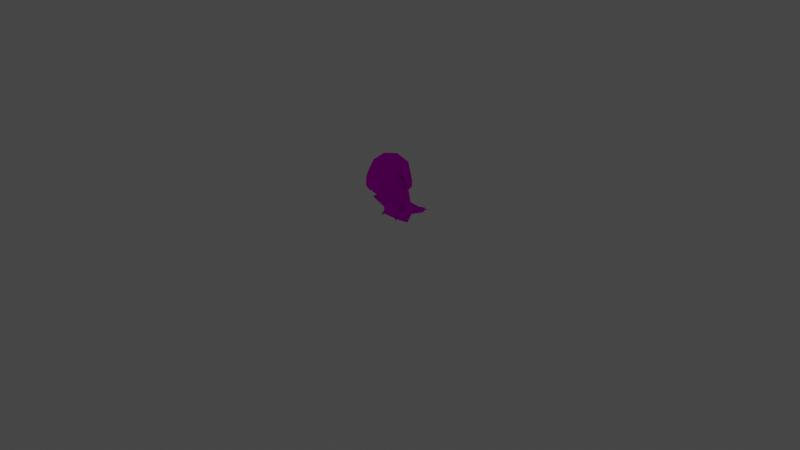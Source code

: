 # Source: rumble-trump.blend  (saved by Blender 3.6.11; exported with 4.5.12 LTS)
import bpy
from mathutils import Matrix  # noqa: F401  (used for matrix-valued properties, if any)

bpy.ops.wm.read_factory_settings(use_empty=True)
scene = bpy.context.scene
scene.name = 'Scene'

# ---- collections
col_collection = bpy.data.collections.new('Collection'); scene.collection.children.link(col_collection)

# ---- images (referenced by path relative to the original .blend; pixels are not part of the script)
import os
ASSET_DIR = os.environ.get("B2B_ASSET_DIR", "")  # directory of the original .blend (textures are referenced by path, not embedded)
HERE = os.path.dirname(os.path.abspath(__file__))  # packed textures are extracted next to this script under _unpacked/

def load_image(name, relpath, width, height, colorspace="sRGB"):
    """Load a texture the original file referenced (path relative to the .blend, or extracted next to this script)."""
    p = next((c for c in (os.path.join(HERE, relpath), os.path.join(ASSET_DIR, relpath)) if relpath and os.path.exists(c)), "")
    if p:
        img = bpy.data.images.load(p, check_existing=True)
        img.name = name
    else:  # same state as the original file: an image datablock whose file is absent (Cycles renders it pink)
        img = bpy.data.images.new(name, width, height)
        img.source = "FILE"
        img.filepath = "//" + (relpath or name)
    img.colorspace_settings.name = colorspace
    return img
img_pii_dekaguusu_body_c_png = load_image('Pii_DEKAGUUSU_body_C.png', 'Pii_DEKAGUUSU_body_C.png', 1024, 1024, 'sRGB')
img_pii_dekaguusu_eye_png = load_image('Pii_DEKAGUUSU_eye.png', 'Pii_DEKAGUUSU_eye.png', 1024, 1024, 'sRGB')

# ---- materials (node trees are filled in below, after node groups)
mat_pii_dekaguusu_body = bpy.data.materials.new('Pii_DEKAGUUSU_body')
mat_pii_dekaguusu_body.surface_render_method = 'BLENDED'
mat_pii_dekaguusu_body.blend_method = 'BLEND'
mat_pii_dekaguusu_body.use_transparency_overlap = False
mat_pii_dekaguusu_body.show_transparent_back = False
mat_pii_dekaguusu_body.use_transparent_shadow = False
mat_pii_dekaguusu_body.diffuse_color = (0.942, 0.942, 0.942, 1.0)
mat_pii_dekaguusu_body.roughness = 0.5528
mat_pii_dekaguusu_body.specular_intensity = 1.0
mat_pii_dekaguusu_body.metallic = 1.0
mat_pii_dekaguusu_eye = bpy.data.materials.new('Pii_DEKAGUUSU_eye')
mat_pii_dekaguusu_eye.surface_render_method = 'BLENDED'
mat_pii_dekaguusu_eye.blend_method = 'BLEND'
mat_pii_dekaguusu_eye.use_transparency_overlap = False
mat_pii_dekaguusu_eye.show_transparent_back = False
mat_pii_dekaguusu_eye.use_transparent_shadow = False
mat_pii_dekaguusu_eye.diffuse_color = (0.942, 0.942, 0.942, 1.0)
mat_pii_dekaguusu_eye.roughness = 0.5528
mat_pii_dekaguusu_eye.specular_intensity = 1.0
mat_pii_dekaguusu_eye.metallic = 1.0
mat_material = bpy.data.materials.new('Material')
mat_material.alpha_threshold = 0.0
mat_material.use_transparent_shadow = False
mat_material.roughness = 0.5
mat_material.line_color = (0.0, 0.0, 0.0, 1.0)

# ---- material node trees
mat_pii_dekaguusu_body.use_nodes = True; mat_pii_dekaguusu_body.node_tree.nodes.clear()
_N = mat_pii_dekaguusu_body.node_tree.nodes; _L = mat_pii_dekaguusu_body.node_tree.links
n0 = _N.new('ShaderNodeBsdfPrincipled'); n0.name = 'Principled BSDF'; n0.location = (10, 300)
n0.distribution = 'GGX'
n0.subsurface_method = 'RANDOM_WALK_SKIN'
n0.inputs[2].default_value = 0.0
n0.inputs[3].default_value = 1.45
n0.inputs[13].default_value = 0.0
n0.inputs[27].default_value = (0.0, 0.0, 0.0, 1.0)
n0.inputs[28].default_value = 1.0
n1 = _N.new('ShaderNodeTexImage'); n1.name = 'Image Texture'; n1.location = (-300, 600)
n1.image = img_pii_dekaguusu_body_c_png
n1.interpolation = 'Closest'
n1.extension = 'MIRROR'
n2 = _N.new('ShaderNodeOutputMaterial'); n2.name = 'Material Output'; n2.location = (300, 300)
_L.new(n0.outputs[0], n2.inputs[0])
_L.new(n1.outputs[0], n0.inputs[0])
n2.is_active_output = True
mat_pii_dekaguusu_eye.use_nodes = True; mat_pii_dekaguusu_eye.node_tree.nodes.clear()
_N = mat_pii_dekaguusu_eye.node_tree.nodes; _L = mat_pii_dekaguusu_eye.node_tree.links
n0 = _N.new('ShaderNodeBsdfPrincipled'); n0.name = 'Principled BSDF'; n0.location = (10, 300)
n0.distribution = 'GGX'
n0.subsurface_method = 'RANDOM_WALK_SKIN'
n0.inputs[2].default_value = 0.0
n0.inputs[3].default_value = 1.45
n0.inputs[13].default_value = 0.0
n0.inputs[27].default_value = (0.0, 0.0, 0.0, 1.0)
n0.inputs[28].default_value = 1.0
n1 = _N.new('ShaderNodeTexImage'); n1.name = 'Image Texture'; n1.location = (-300, 600)
n1.image = img_pii_dekaguusu_eye_png
n1.interpolation = 'Closest'
n1.extension = 'MIRROR'
n2 = _N.new('ShaderNodeOutputMaterial'); n2.name = 'Material Output'; n2.location = (300, 300)
_L.new(n0.outputs[0], n2.inputs[0])
_L.new(n1.outputs[0], n0.inputs[0])
n2.is_active_output = True
mat_material.use_nodes = True; mat_material.node_tree.nodes.clear()
_N = mat_material.node_tree.nodes; _L = mat_material.node_tree.links
n0 = _N.new('ShaderNodeOutputMaterial'); n0.name = 'Material Output'; n0.location = (300, 300)
n1 = _N.new('ShaderNodeBsdfPrincipled'); n1.name = 'Principled BSDF'; n1.location = (10, 300)
n1.distribution = 'GGX'
n1.subsurface_method = 'RANDOM_WALK_SKIN'
n1.inputs[3].default_value = 1.45
n1.inputs[27].default_value = (0.0, 0.0, 0.0, 1.0)
n1.inputs[28].default_value = 1.0
_L.new(n1.outputs[0], n0.inputs[0])
n0.is_active_output = True

# ---- world
world_world = bpy.data.worlds.new('World'); scene.world = world_world
world_world.use_nodes = True; world_world.node_tree.nodes.clear()
_N = world_world.node_tree.nodes; _L = world_world.node_tree.links
n0 = _N.new('ShaderNodeOutputWorld'); n0.name = 'World Output'; n0.location = (300, 300)
n1 = _N.new('ShaderNodeBackground'); n1.name = 'Background'; n1.location = (10, 300)
n1.inputs[0].default_value = (0.05088, 0.05088, 0.05088, 1.0)
_L.new(n1.outputs[0], n0.inputs[0])
n0.is_active_output = True
world_world.color = (0.05088, 0.05088, 0.05088)
world_world.use_sun_shadow = False
world_world.sun_shadow_jitter_overblur = 0.0

# ---- cameras
cam_camera = bpy.data.cameras.new('Camera')
cam_camera.clip_end = 100.0
cam_camera.ortho_scale = 7.314

# ---- lights
light_light = bpy.data.lights.new('Light', 'POINT')
light_light.transmission_factor = 0.0
light_light.energy = 1000.0
light_light.shadow_soft_size = 0.1
light_light.shadow_maximum_resolution = 0.006
light_light.use_absolute_resolution = True

# ---- meshes
me_merged_001 = bpy.data.meshes.new('merged.001')
me_merged_001.from_pydata([(0.1131, 0.3389, 0.07987), (0.1547, 0.4026, -0.03042), (0.0, 0.3453, -0.02714), (0.1812, 0.3718, 0.09128), (0.201, 0.4614, 0.1096), (0.17, 0.4939, -0.01267), (0.1501, 0.6444, 0.05772), (0.1615, 0.5891, 0.1636), (0.1322, 0.5161, 0.2676), (0.1511, 0.4005, 0.2602), (0.1812, 0.3718, 0.09128), (0.0, 0.3143, 0.07592), (0.1547, 0.4026, -0.03042), (0.0, 0.414, -0.08022), (0.0, 0.3453, -0.02714), (0.0, 0.414, -0.08022), (-0.1547, 0.4026, -0.03042), (0.0, 0.3453, -0.02714), (-0.1547, 0.4026, -0.03042), (-0.1131, 0.3389, 0.07987), (0.0, 0.3453, -0.02714), (-0.1812, 0.3718, 0.09128), (-0.201, 0.4614, 0.1096), (-0.17, 0.4939, -0.01267), (-0.1501, 0.6444, 0.05772), (-0.1615, 0.5891, 0.1636), (-0.1322, 0.5161, 0.2676), (-0.1511, 0.4005, 0.2602), (-0.1812, 0.3718, 0.09128), (0.0, 0.3143, 0.07592), (-0.1266, 0.3414, 0.201), (-0.1131, 0.3389, 0.07987), (-0.1812, 0.3718, 0.09128), (0.0, 0.3118, 0.1773), (0.0, 0.3339, 0.2688), (-0.1511, 0.4005, 0.2602), (0.0, 0.3857, 0.3249), (0.0, 0.3143, 0.07592), (0.1131, 0.3389, 0.07987), (0.0, 0.3118, 0.1773), (0.1266, 0.3414, 0.201), (0.0, 0.3339, 0.2688), (0.1812, 0.3718, 0.09128), (0.1511, 0.4005, 0.2602), (0.0, 0.3857, 0.3249), (0.0, 0.3143, 0.07592), (0.17, 0.4939, -0.01267), (0.0, 0.5121, -0.1115), (0.1547, 0.4026, -0.03042), (0.0, 0.414, -0.08022), (-0.17, 0.4939, -0.01267), (-0.1547, 0.4026, -0.03042), (0.0, 0.5121, -0.1115), (0.0, 0.414, -0.08022), (-0.1322, 0.5161, 0.2676), (-0.05819, 0.446, 0.3389), (0.1322, 0.5161, 0.2676), (0.05819, 0.446, 0.3389), (0.0, 0.4308, 0.3489), (0.09348, 0.6451, -0.03603), (0.0, 0.5121, -0.1115), (0.17, 0.4939, -0.01267), (0.1501, 0.6444, 0.05772), (0.0, 0.6426, -0.06651), (0.1065, 0.7206, 0.1014), (0.0, 0.7268, 0.02553), (0.1738, 0.6187, 0.189), (0.1615, 0.5891, 0.1636), (0.1322, 0.5161, 0.2676), (0.1294, 0.5127, 0.3244), (0.05819, 0.446, 0.3389), (0.07309, 0.4641, 0.3761), (0.1138, 0.5832, 0.3145), (0.1381, 0.674, 0.2139), (0.05612, 0.6638, 0.2683), (0.0, 0.5272, 0.3766), (0.0, 0.7352, 0.1516), (0.0, 0.7352, 0.1516), (0.0, 0.7268, 0.02553), (0.0, 0.7352, 0.1516), (0.1065, 0.7206, 0.1014), (0.0, 0.5121, -0.1115), (-0.09348, 0.6451, -0.03603), (-0.17, 0.4939, -0.01267), (-0.1501, 0.6444, 0.05772), (0.0, 0.6426, -0.06651), (-0.1065, 0.7206, 0.1014), (0.0, 0.7268, 0.02553), (-0.1738, 0.6187, 0.189), (-0.1615, 0.5891, 0.1636), (-0.1322, 0.5161, 0.2676), (-0.1294, 0.5127, 0.3244), (-0.05819, 0.446, 0.3389), (-0.07309, 0.4641, 0.3761), (-0.1381, 0.674, 0.2139), (-0.1138, 0.5832, 0.3145), (-0.05612, 0.6638, 0.2683), (0.0, 0.5272, 0.3766), (0.0, 0.7352, 0.1516), (0.0, 0.7268, 0.02553), (0.0, 0.7352, 0.1516), (0.0, 0.7352, 0.1516), (-0.1065, 0.7206, 0.1014), (-0.07309, 0.4641, 0.3761), (0.0, 0.4404, 0.3928), (-0.05819, 0.446, 0.3389), (0.0, 0.4308, 0.3489), (0.0, 0.5272, 0.3766), (-0.1138, 0.5832, 0.3145), (0.07309, 0.4641, 0.3761), (0.05819, 0.446, 0.3389), (0.0, 0.4404, 0.3928), (0.0, 0.4308, 0.3489), (0.0, 0.5272, 0.3766), (0.1138, 0.5832, 0.3145), (0.1065, 0.7206, 0.1014), (0.0, 0.7268, 0.02553), (0.0, 0.7268, 0.02553), (-0.1065, 0.7206, 0.1014), (-0.05612, 0.6638, 0.2683), (0.05612, 0.6638, 0.2683), (0.0, 0.5272, 0.3766), (0.0, 0.7352, 0.1516), (-0.0909, 0.3332, 0.1682), (-0.06124, 0.3337, 0.2202), (-0.06931, 0.2976, 0.2229), (-0.06124, 0.3337, 0.2202), (-0.03368, 0.3214, 0.1907), (-0.06931, 0.2976, 0.2229), (0.0, 0.2976, 0.2229), (-0.03368, 0.3214, 0.1907), (0.0, 0.3268, 0.2362), (0.0, 0.2976, 0.2229), (0.0, 0.3268, 0.2362), (0.03368, 0.3214, 0.1907), (0.03368, 0.3214, 0.1907), (0.06124, 0.3337, 0.2202), (0.06931, 0.2976, 0.2229), (0.06124, 0.3337, 0.2202), (0.0909, 0.3332, 0.1682), (0.06931, 0.2976, 0.2229), (0.0909, 0.3332, 0.1682), (0.03368, 0.3214, 0.1907), (0.06931, 0.2976, 0.2229), (0.03368, 0.3214, 0.1907), (-0.03368, 0.3214, 0.1907), (0.0, 0.2976, 0.2229), (-0.03368, 0.3214, 0.1907), (-0.0909, 0.3332, 0.1682), (-0.06931, 0.2976, 0.2229), (0.03648, 0.4446, 0.3099), (0.02414, 0.4388, 0.339), (0.0, 0.4501, 0.3254), (-0.02414, 0.4388, 0.339), (-0.03648, 0.4446, 0.3099), (-0.03949, 0.4208, 0.3391), (-0.05088, 0.4257, 0.3038), (-0.03601, 0.4022, 0.3102), (-0.02414, 0.4028, 0.3392), (0.0, 0.3913, 0.3257), (0.03949, 0.4208, 0.3391), (0.05088, 0.4257, 0.3038), (0.03601, 0.4022, 0.3102), (0.02414, 0.4028, 0.3392), (0.0, 0.3913, 0.3257), (0.0, 0.3913, 0.3257), (0.0, 0.4208, 0.3526), (0.1803, 0.4152, 0.1207), (0.1772, 0.5055, 0.1343), (0.2562, 0.4758, 0.1347), (0.2625, 0.5113, 0.1428), (0.2369, 0.5277, 0.1466), (0.2508, 0.5494, 0.1516), (0.2244, 0.5826, 0.1592), (0.1475, 0.5917, 0.1613), (0.1776, 0.5153, 0.09633), (0.2244, 0.5826, 0.1592), (0.1475, 0.5917, 0.1613), (0.2508, 0.5494, 0.1516), (0.2369, 0.5277, 0.1466), (0.2625, 0.5113, 0.1428), (0.2562, 0.4758, 0.1347), (0.1803, 0.4152, 0.1207), (-0.1803, 0.4152, 0.1207), (-0.2562, 0.4758, 0.1347), (-0.1772, 0.5055, 0.1343), (-0.2625, 0.5113, 0.1428), (-0.2369, 0.5277, 0.1466), (-0.2508, 0.5494, 0.1516), (-0.2244, 0.5826, 0.1592), (-0.1475, 0.5917, 0.1613), (-0.1776, 0.5153, 0.09633), (-0.1475, 0.5917, 0.1613), (-0.2244, 0.5826, 0.1592), (-0.2508, 0.5494, 0.1516), (-0.2369, 0.5277, 0.1466), (-0.2625, 0.5113, 0.1428), (-0.2562, 0.4758, 0.1347), (-0.1803, 0.4152, 0.1207), (-0.157, 0.07903, -0.002356), (-0.07849, 0.1048, -0.1406), (-0.1444, 0.1589, 0.01947), (-0.07497, 0.175, -0.08768), (-0.1252, 0.3091, 0.03298), (-0.06262, 0.3128, -0.07173), (-0.06392, 0.3591, -0.03901), (-0.157, 0.07903, -0.002356), (-0.09251, 0.06211, 0.116), (-0.07221, 0.1567, 0.1417), (-0.07703, 0.01052, -0.2819), (-0.06811, 0.04272, -0.2623), (-0.05258, 0.001408, -0.2553), (-0.06811, 0.04272, -0.2623), (-0.07417, 0.05218, -0.06965), (-0.07849, 0.1048, -0.1406), (-0.07849, 0.1048, -0.1406), (-0.157, 0.07903, -0.002356), (-0.121, 0.0, 0.0), (-0.09251, 0.06211, 0.116), (-0.121, 0.0, 0.0), (-0.07417, 0.05218, -0.06965), (-0.09251, 0.06211, 0.116), (-0.07221, 0.1567, 0.1417), (0.07221, 0.1567, 0.1417), (0.09251, 0.06211, 0.116), (-0.06262, 0.3091, 0.1309), (0.06262, 0.3091, 0.1309), (-2.262e-09, 0.3657, 0.04805), (1.987e-09, 0.03769, 0.001526), (-0.121, 0.0, 0.0), (-0.07417, 0.05218, -0.06965), (0.121, 0.0, 0.0), (0.07417, 0.05218, -0.06965), (0.07849, 0.1048, -0.1406), (0.157, 0.07903, -0.002356), (0.07417, 0.05218, -0.06965), (0.09251, 0.06211, 0.116), (0.157, 0.07903, -0.002356), (0.09251, 0.06211, 0.116), (0.1444, 0.1589, 0.01947), (0.07221, 0.1567, 0.1417), (0.07497, 0.175, -0.08768), (0.07849, 0.1048, -0.1406), (0.157, 0.07903, -0.002356), (0.06262, 0.3128, -0.07173), (0.1252, 0.3091, 0.03298), (0.06392, 0.3591, -0.03901), (0.07703, 0.01052, -0.2819), (0.06811, 0.04272, -0.2623), (0.05258, 0.001408, -0.2553), (0.06811, 0.04272, -0.2623), (0.07417, 0.05218, -0.06965), (0.07849, 0.1048, -0.1406), (0.06262, 0.3128, -0.07173), (-0.06262, 0.3128, -0.07173), (0.07497, 0.175, -0.08768), (-0.07497, 0.175, -0.08768), (0.06392, 0.3591, -0.03901), (-0.06392, 0.3591, -0.03901), (-2.262e-09, 0.3657, 0.04805), (-0.1252, 0.3091, 0.03298), (0.1252, 0.3091, 0.03298), (-0.07497, 0.175, -0.08768), (-0.07849, 0.1048, -0.1406), (0.07849, 0.1048, -0.1406), (0.07497, 0.175, -0.08768), (-0.1252, 0.3091, 0.03298), (-0.06262, 0.3091, 0.1309), (-0.2294, 0.2197, 0.1463), (0.06262, 0.3091, 0.1309), (0.1252, 0.3091, 0.03298), (0.2294, 0.2197, 0.1463), (-0.1252, 0.3091, 0.03298), (-2.262e-09, 0.3657, 0.04805), (-0.06262, 0.3091, 0.1309), (0.06262, 0.3091, 0.1309), (-2.262e-09, 0.3657, 0.04805), (0.1252, 0.3091, 0.03298), (-0.1444, 0.1589, 0.01947), (-0.2294, 0.2197, 0.1463), (-0.07221, 0.1567, 0.1417), (-0.2294, 0.2197, 0.1463), (-0.06262, 0.3091, 0.1309), (-0.07221, 0.1567, 0.1417), (-0.1444, 0.1589, 0.01947), (-0.1252, 0.3091, 0.03298), (0.07221, 0.1567, 0.1417), (0.2294, 0.2197, 0.1463), (0.1444, 0.1589, 0.01947), (0.2294, 0.2197, 0.1463), (0.1252, 0.3091, 0.03298), (0.1444, 0.1589, 0.01947), (0.07221, 0.1567, 0.1417), (0.06262, 0.3091, 0.1309), (-0.05213, 0.01161, -0.3153), (-0.01894, 0.000637, -0.3134), (-0.03916, 0.004005, -0.3602), (-0.05258, 0.001408, -0.2553), (0.05258, 0.001408, -0.2553), (0.01894, 0.000637, -0.3134), (6.37e-18, 0.002297, -0.3726), (0.05213, 0.01161, -0.3153), (0.03916, 0.004005, -0.3602), (1.987e-09, 0.03769, 0.001526), (0.07417, 0.05218, -0.06965), (-0.07417, 0.05218, -0.06965), (-0.03916, 0.004005, -0.3602), (-0.02607, 0.02187, -0.3165), (-0.05213, 0.01161, -0.3153), (-0.03916, 0.004005, -0.3602), (-0.06811, 0.04272, -0.2623), (-0.05213, 0.01161, -0.3153), (0.03916, 0.004005, -0.3602), (0.02607, 0.02187, -0.3165), (0.05213, 0.01161, -0.3153), (0.03916, 0.004005, -0.3602), (0.06811, 0.04272, -0.2623), (-0.07849, 0.1048, -0.1406), (0.07849, 0.1048, -0.1406), (0.05213, 0.01161, -0.3153), (-0.02607, 0.02187, -0.3165), (1.449e-17, 0.02428, -0.317), (6.37e-18, 0.002297, -0.3726), (1.449e-17, 0.02428, -0.317), (0.02607, 0.02187, -0.3165), (6.37e-18, 0.002297, -0.3726), (-0.06811, 0.04272, -0.2623), (1.449e-17, 0.02428, -0.317), (0.06811, 0.04272, -0.2623), (0.02607, 0.02187, -0.3165), (-0.02607, 0.02187, -0.3165), (0.06898, 0.102, -0.1986), (0.02446, 0.1048, -0.1406), (0.069, 0.1048, -0.1406), (0.069, 0.1048, -0.1406), (0.04065, 0.1749, -0.08776), (0.06898, 0.102, -0.1986), (0.06898, 0.102, -0.1986), (0.04065, 0.1749, -0.08776), (0.02446, 0.1048, -0.1406), (0.1351, 0.09427, -0.1798), (0.069, 0.1048, -0.1406), (0.09854, 0.09819, -0.1053), (0.09854, 0.09819, -0.1053), (0.07497, 0.175, -0.08768), (0.1351, 0.09427, -0.1798), (0.1351, 0.09427, -0.1798), (0.07497, 0.175, -0.08768), (0.069, 0.1048, -0.1406), (0.0, 0.1061, -0.2012), (-0.02446, 0.1048, -0.1406), (0.02446, 0.1048, -0.1406), (0.02446, 0.1048, -0.1406), (0.0, 0.1749, -0.08776), (0.0, 0.1061, -0.2012), (0.0, 0.1061, -0.2012), (0.0, 0.1749, -0.08776), (-0.02446, 0.1048, -0.1406), (-0.06898, 0.102, -0.1986), (-0.069, 0.1048, -0.1406), (-0.02446, 0.1048, -0.1406), (-0.069, 0.1048, -0.1406), (-0.06898, 0.102, -0.1986), (-0.04065, 0.1749, -0.08776), (-0.06898, 0.102, -0.1986), (-0.02446, 0.1048, -0.1406), (-0.04065, 0.1749, -0.08776), (-0.1351, 0.09427, -0.1798), (-0.09854, 0.09819, -0.1053), (-0.069, 0.1048, -0.1406), (-0.09854, 0.09819, -0.1053), (-0.1351, 0.09427, -0.1798), (-0.07497, 0.175, -0.08768), (-0.1351, 0.09427, -0.1798), (-0.069, 0.1048, -0.1406), (-0.07497, 0.175, -0.08768), (0.05845, 0.08352, 0.1084), (0.1046, 0.05739, 0.1528), (0.09006, 0.09035, 0.09377), (0.08081, 0.1148, 0.1283), (0.1046, 0.05739, 0.1528), (0.08081, 0.1148, 0.1283), (0.09006, 0.09035, 0.09377), (0.06305, 0.2261, 0.1302), (0.1003, 0.2582, 0.1725), (0.06788, 0.2262, 0.1263), (0.08334, 0.2668, 0.1519), (0.04919, 0.2707, 0.115), (0.0896, 0.2927, 0.1607), (0.05402, 0.2708, 0.1111), (0.06788, 0.2262, 0.1263), (0.1003, 0.2582, 0.1725), (0.0896, 0.2927, 0.1607), (0.04919, 0.2707, 0.115), (0.05402, 0.2708, 0.1111), (-0.05845, 0.08352, 0.1084), (-0.09006, 0.09035, 0.09377), (-0.1046, 0.05739, 0.1528), (-0.08081, 0.1148, 0.1283), (-0.1046, 0.05739, 0.1528), (-0.09006, 0.09035, 0.09377), (-0.08081, 0.1148, 0.1283), (-0.06305, 0.2261, 0.1302), (-0.06788, 0.2262, 0.1263), (-0.1003, 0.2582, 0.1725), (-0.08334, 0.2668, 0.1519), (-0.04919, 0.2707, 0.115), (-0.0896, 0.2927, 0.1607), (-0.05402, 0.2708, 0.1111), (-0.06788, 0.2262, 0.1263), (-0.1003, 0.2582, 0.1725), (-0.0896, 0.2927, 0.1607), (-0.05402, 0.2708, 0.1111), (-0.04919, 0.2707, 0.115), (-0.1322, 0.5161, 0.2676), (0.0, 0.521, 0.3248), (-0.1511, 0.4005, 0.2602), (0.0, 0.3857, 0.3249), (0.0, 0.3857, 0.3249), (0.0, 0.521, 0.3248), (0.1511, 0.4005, 0.2602), (0.1322, 0.5161, 0.2676)], [], [(2, 1, 0), (3, 0, 1), (4, 3, 1), (4, 1, 5), (5, 6, 4), (6, 7, 4), (4, 7, 8), (4, 8, 9), (10, 4, 9), (0, 11, 2), (14, 13, 12), (17, 16, 15), (20, 19, 18), (18, 19, 21), (18, 21, 22), (18, 22, 23), (23, 22, 24), (25, 24, 22), (26, 25, 22), (26, 22, 27), (28, 27, 22), (20, 29, 19), (32, 31, 30), (33, 30, 31), (33, 34, 30), (32, 30, 35), (34, 35, 30), (34, 36, 35), (31, 37, 33), (40, 39, 38), (40, 41, 39), (38, 42, 40), (43, 41, 40), (42, 43, 40), (43, 44, 41), (39, 45, 38), (48, 47, 46), (48, 49, 47), (52, 51, 50), (52, 53, 51), (56, 55, 54), (57, 55, 56), (55, 57, 58), (61, 60, 59), (59, 62, 61), (59, 60, 63), (59, 64, 62), (65, 59, 63), (66, 62, 64), (62, 66, 67), (66, 68, 67), (66, 69, 68), (69, 70, 68), (71, 70, 69), (72, 71, 69), (66, 72, 69), (66, 73, 72), (66, 64, 73), (72, 73, 74), (72, 74, 75), (73, 76, 74), (78, 77, 64), (73, 80, 79), (83, 82, 81), (83, 84, 82), (81, 82, 85), (86, 82, 84), (82, 87, 85), (86, 84, 88), (89, 88, 84), (90, 88, 89), (90, 91, 88), (92, 91, 90), (92, 93, 91), (86, 88, 94), (95, 88, 91), (95, 94, 88), (93, 95, 91), (95, 96, 94), (97, 96, 95), (96, 98, 94), (86, 100, 99), (102, 94, 101), (105, 104, 103), (106, 104, 105), (104, 107, 103), (103, 107, 108), (111, 110, 109), (110, 111, 112), (109, 113, 111), (113, 109, 114), (116, 115, 59), (118, 117, 82), (121, 120, 119), (119, 120, 122), (125, 124, 123), (128, 127, 126), (131, 130, 129), (134, 133, 132), (137, 136, 135), (140, 139, 138), (143, 142, 141), (146, 145, 144), (149, 148, 147), (152, 151, 150), (152, 153, 151), (154, 153, 152), (153, 154, 155), (155, 154, 156), (157, 155, 156), (158, 155, 157), (159, 158, 157), (150, 151, 160), (161, 150, 160), (162, 161, 160), (162, 160, 163), (164, 163, 158), (162, 163, 165), (151, 153, 166), (155, 166, 153), (155, 158, 166), (158, 163, 166), (160, 166, 163), (160, 151, 166), (169, 168, 167), (170, 168, 169), (171, 168, 170), (171, 172, 168), (168, 172, 173), (174, 168, 173), (177, 176, 175), (176, 178, 175), (179, 175, 178), (179, 180, 175), (181, 175, 180), (182, 175, 181), (185, 184, 183), (185, 186, 184), (185, 187, 186), (188, 187, 185), (188, 185, 189), (185, 190, 189), (193, 192, 191), (194, 193, 191), (191, 195, 194), (196, 195, 191), (191, 197, 196), (191, 198, 197), (201, 200, 199), (202, 200, 201), (201, 203, 202), (203, 204, 202), (203, 205, 204), (207, 201, 206), (207, 208, 201), (200, 210, 209), (212, 211, 209), (211, 213, 209), (209, 213, 214), (217, 216, 215), (216, 217, 218), (220, 219, 215), (223, 222, 221), (224, 223, 221), (223, 225, 222), (223, 226, 225), (226, 227, 225), (221, 228, 224), (228, 221, 229), (230, 228, 229), (224, 228, 231), (232, 231, 228), (234, 231, 233), (235, 233, 231), (236, 231, 234), (239, 238, 237), (239, 240, 238), (239, 242, 241), (243, 242, 239), (241, 244, 239), (244, 245, 239), (246, 245, 244), (248, 242, 247), (250, 247, 249), (249, 247, 251), (251, 247, 252), (255, 254, 253), (255, 256, 254), (254, 257, 253), (258, 257, 254), (257, 258, 259), (260, 259, 258), (257, 259, 261), (264, 263, 262), (265, 264, 262), (268, 267, 266), (271, 270, 269), (274, 273, 272), (277, 276, 275), (280, 279, 278), (283, 282, 281), (281, 285, 284), (288, 287, 286), (291, 290, 289), (289, 293, 292), (296, 295, 294), (297, 294, 295), (297, 295, 298), (295, 299, 298), (295, 300, 299), (299, 301, 298), (301, 299, 302), (298, 303, 297), (298, 304, 303), (305, 297, 303), (307, 295, 306), (307, 309, 308), (308, 310, 307), (310, 311, 297), (299, 313, 312), (315, 313, 314), (314, 313, 316), (316, 310, 317), (316, 317, 318), (316, 298, 319), (321, 295, 320), (295, 323, 322), (299, 321, 324), (325, 323, 299), (328, 327, 326), (329, 327, 328), (330, 326, 327), (333, 332, 331), (336, 335, 334), (339, 338, 337), (342, 341, 340), (345, 344, 343), (348, 347, 346), (351, 350, 349), (354, 353, 352), (357, 356, 355), (360, 359, 358), (363, 362, 361), (366, 365, 364), (369, 368, 367), (372, 371, 370), (375, 374, 373), (378, 377, 376), (379, 376, 377), (382, 381, 380), (385, 384, 383), (387, 383, 386), (387, 386, 388), (388, 386, 389), (390, 389, 386), (390, 386, 391), (391, 386, 383), (394, 393, 392), (397, 396, 395), (395, 398, 397), (401, 400, 399), (404, 403, 402), (402, 406, 405), (405, 406, 407), (405, 407, 408), (408, 409, 405), (405, 409, 410), (405, 410, 402), (413, 412, 411), (416, 415, 414), (416, 417, 415), (420, 419, 418), (420, 421, 419)])
me_merged_001.polygons.foreach_set('use_smooth', [True] * 273)
me_merged_001.polygons.foreach_set('material_index', [0, 0, 0, 0, 0, 0, 0, 0, 0, 0, 0, 0, 0, 0, 0, 0, 0, 0, 0, 0, 0, 0, 0, 0, 0, 0, 0, 0, 0, 0, 0, 0, 0, 0, 0, 0, 0, 0, 0, 0, 0, 0, 0, 0, 0, 0, 0, 0, 0, 0, 0, 0, 0, 0, 0, 0, 0, 0, 0, 0, 0, 0, 0, 0, 0, 0, 0, 0, 0, 0, 0, 0, 0, 0, 0, 0, 0, 0, 0, 0, 0, 0, 0, 0, 0, 0, 0, 0, 0, 0, 0, 0, 0, 0, 0, 0, 0, 0, 0, 0, 0, 0, 0, 0, 0, 0, 0, 0, 0, 0, 0, 0, 0, 0, 0, 0, 0, 0, 0, 0, 0, 0, 0, 0, 0, 0, 0, 0, 0, 0, 0, 0, 0, 0, 0, 0, 0, 0, 0, 0, 0, 0, 0, 0, 0, 0, 0, 0, 0, 0, 0, 0, 0, 0, 0, 0, 0, 0, 0, 0, 0, 0, 0, 0, 0, 0, 0, 0, 0, 0, 0, 0, 0, 0, 0, 0, 0, 0, 0, 0, 0, 0, 0, 0, 0, 0, 0, 0, 0, 0, 0, 0, 0, 0, 0, 0, 0, 0, 0, 0, 0, 0, 0, 0, 0, 0, 0, 0, 0, 0, 0, 0, 0, 0, 0, 0, 0, 0, 0, 0, 0, 0, 0, 0, 0, 0, 0, 0, 0, 0, 0, 0, 0, 0, 0, 0, 0, 0, 0, 0, 0, 0, 0, 0, 0, 0, 0, 0, 0, 0, 0, 0, 0, 0, 0, 0, 0, 0, 0, 0, 0, 0, 0, 0, 0, 0, 0, 0, 0, 1, 1, 1, 1])
_uv = me_merged_001.uv_layers.new(name='UV0')
_uv.uv.foreach_set('vector', [0.6971, 0.446, 0.6975, 0.4498, 0.6828, 0.4456, 0.6813, 0.4478, 0.6828, 0.4456, 0.6975, 0.4498, 0.6789, 0.4538, 0.6813, 0.4478, 0.6975, 0.4498, 0.6789, 0.4538, 0.6975, 0.4498, 0.6951, 0.4559, 0.6951, 0.4559, 0.6858, 0.466, 0.6789, 0.4538, 0.6858, 0.466, 0.6717, 0.4623, 0.6789, 0.4538, 0.6789, 0.4538, 0.6717, 0.4623, 0.6578, 0.4574, 0.6789, 0.4538, 0.6578, 0.4574, 0.6588, 0.4497, 0.6813, 0.4478, 0.6789, 0.4538, 0.6588, 0.4497, 0.6828, 0.4456, 0.6833, 0.444, 0.6971, 0.446, 0.9442, 0.5191, 0.9502, 0.523, 0.9446, 0.5224, 0.9442, 0.5191, 0.9446, 0.5224, 0.9502, 0.523, 0.6971, 0.446, 0.6828, 0.4456, 0.6975, 0.4498, 0.6975, 0.4498, 0.6828, 0.4456, 0.6813, 0.4478, 0.6975, 0.4498, 0.6813, 0.4478, 0.6789, 0.4538, 0.6975, 0.4498, 0.6789, 0.4538, 0.6951, 0.4559, 0.6951, 0.4559, 0.6789, 0.4538, 0.6858, 0.466, 0.6717, 0.4623, 0.6858, 0.466, 0.6789, 0.4538, 0.6578, 0.4574, 0.6717, 0.4623, 0.6789, 0.4538, 0.6578, 0.4574, 0.6789, 0.4538, 0.6588, 0.4497, 0.6813, 0.4478, 0.6588, 0.4497, 0.6789, 0.4538, 0.6971, 0.446, 0.6833, 0.444, 0.6828, 0.4456, 0.547, 0.02926, 0.7172, 0.01499, 0.6834, 0.1665, 1.0, 0.1367, 0.6834, 0.1665, 0.7172, 0.01499, 1.0, 0.1367, 1.0, 0.2512, 0.6834, 0.1665, 0.547, 0.02926, 0.6834, 0.1665, 0.6223, 0.2404, 1.0, 0.2512, 0.6223, 0.2404, 0.6834, 0.1665, 1.0, 0.2512, 1.0, 0.3213, 0.6223, 0.2404, 0.7172, 0.01499, 1.0, 0.01005, 1.0, 0.1367, 0.6834, 0.1665, 1.0, 0.1367, 0.7172, 0.01499, 0.6834, 0.1665, 1.0, 0.2512, 1.0, 0.1367, 0.7172, 0.01499, 0.547, 0.02926, 0.6834, 0.1665, 0.6223, 0.2404, 1.0, 0.2512, 0.6834, 0.1665, 0.547, 0.02926, 0.6223, 0.2404, 0.6834, 0.1665, 0.6223, 0.2404, 1.0, 0.3213, 1.0, 0.2512, 1.0, 0.1367, 1.0, 0.01005, 0.7172, 0.01499, 0.6132, 0.6193, 0.9975, 0.7562, 0.575, 0.7334, 0.6132, 0.6193, 0.9975, 0.6336, 0.9975, 0.7562, 0.9975, 0.7562, 0.6132, 0.6193, 0.575, 0.7334, 0.9975, 0.7562, 0.9975, 0.6336, 0.6132, 0.6193, 0.9109, 0.5288, 0.9028, 0.5248, 0.9109, 0.5288, 0.9028, 0.5248, 0.9028, 0.5248, 0.9109, 0.5288, 0.9028, 0.5248, 0.9028, 0.5248, 0.9017, 0.524, 0.9425, 0.5275, 0.9537, 0.5286, 0.9452, 0.5361, 0.9452, 0.5361, 0.9346, 0.5361, 0.9425, 0.5275, 0.9452, 0.5361, 0.9537, 0.5286, 0.9486, 0.5359, 0.9452, 0.5361, 0.9297, 0.5404, 0.9346, 0.5361, 0.9382, 0.5407, 0.9452, 0.5361, 0.9486, 0.5359, 0.9198, 0.5346, 0.9346, 0.5361, 0.9297, 0.5404, 0.9346, 0.5361, 0.9198, 0.5346, 0.9226, 0.5329, 0.9198, 0.5346, 0.9109, 0.5288, 0.9226, 0.5329, 0.9198, 0.5346, 0.9045, 0.5286, 0.9109, 0.5288, 0.9045, 0.5286, 0.9028, 0.5248, 0.9109, 0.5288, 0.8986, 0.5259, 0.9028, 0.5248, 0.9045, 0.5286, 0.9056, 0.5326, 0.8986, 0.5259, 0.9045, 0.5286, 0.9198, 0.5346, 0.9056, 0.5326, 0.9045, 0.5286, 0.9198, 0.5346, 0.917, 0.5377, 0.9056, 0.5326, 0.9198, 0.5346, 0.9297, 0.5404, 0.917, 0.5377, 0.9056, 0.5326, 0.917, 0.5377, 0.9108, 0.5371, 0.9056, 0.5326, 0.9108, 0.5371, 0.8986, 0.5294, 0.917, 0.5377, 0.924, 0.5412, 0.9108, 0.5371, 0.9382, 0.5407, 0.924, 0.5412, 0.9297, 0.5404, 0.917, 0.5377, 0.9297, 0.5404, 0.924, 0.5412, 0.9425, 0.5275, 0.9452, 0.5361, 0.9537, 0.5286, 0.9425, 0.5275, 0.9346, 0.5361, 0.9452, 0.5361, 0.9537, 0.5286, 0.9452, 0.5361, 0.9486, 0.5359, 0.9297, 0.5404, 0.9452, 0.5361, 0.9346, 0.5361, 0.9452, 0.5361, 0.9382, 0.5407, 0.9486, 0.5359, 0.9297, 0.5404, 0.9346, 0.5361, 0.9198, 0.5346, 0.9226, 0.5329, 0.9198, 0.5346, 0.9346, 0.5361, 0.9109, 0.5288, 0.9198, 0.5346, 0.9226, 0.5329, 0.9109, 0.5288, 0.9045, 0.5286, 0.9198, 0.5346, 0.9028, 0.5248, 0.9045, 0.5286, 0.9109, 0.5288, 0.9028, 0.5248, 0.8986, 0.5259, 0.9045, 0.5286, 0.9297, 0.5404, 0.9198, 0.5346, 0.917, 0.5377, 0.9056, 0.5326, 0.9198, 0.5346, 0.9045, 0.5286, 0.9056, 0.5326, 0.917, 0.5377, 0.9198, 0.5346, 0.8986, 0.5259, 0.9056, 0.5326, 0.9045, 0.5286, 0.9056, 0.5326, 0.9108, 0.5371, 0.917, 0.5377, 0.8986, 0.5294, 0.9108, 0.5371, 0.9056, 0.5326, 0.9108, 0.5371, 0.924, 0.5412, 0.917, 0.5377, 0.9297, 0.5404, 0.924, 0.5412, 0.9382, 0.5407, 0.9297, 0.5404, 0.917, 0.5377, 0.924, 0.5412, 0.8545, 0.7903, 0.9988, 0.8285, 0.8173, 0.8408, 0.9988, 0.7773, 0.9988, 0.8285, 0.8545, 0.7903, 0.9988, 0.8285, 0.9988, 0.9208, 0.8173, 0.8408, 0.8173, 0.8408, 0.9988, 0.9208, 0.7155, 0.9942, 0.9988, 0.8285, 0.8545, 0.7903, 0.8173, 0.8408, 0.8545, 0.7903, 0.9988, 0.8285, 0.9988, 0.7773, 0.8173, 0.8408, 0.9988, 0.9208, 0.9988, 0.8285, 0.9988, 0.9208, 0.8173, 0.8408, 0.7155, 0.9942, 0.9382, 0.5407, 0.9297, 0.5404, 0.9452, 0.5361, 0.9297, 0.5404, 0.9382, 0.5407, 0.9452, 0.5361, 0.8986, 0.5294, 0.9108, 0.5371, 0.9108, 0.5371, 0.9108, 0.5371, 0.9108, 0.5371, 0.924, 0.5412, 0.9133, 0.5746, 0.9145, 0.5775, 0.9099, 0.5774, 0.9133, 0.5746, 0.9188, 0.5765, 0.9145, 0.5775, 0.9241, 0.5769, 0.9188, 0.5765, 0.9241, 0.5746, 0.9294, 0.5765, 0.9241, 0.5769, 0.9241, 0.5746, 0.935, 0.5746, 0.9337, 0.5775, 0.9294, 0.5765, 0.935, 0.5746, 0.9384, 0.5774, 0.9337, 0.5775, 0.935, 0.5746, 0.9294, 0.5765, 0.9384, 0.5774, 0.9241, 0.5746, 0.9188, 0.5765, 0.9294, 0.5765, 0.9133, 0.5746, 0.9099, 0.5774, 0.9188, 0.5765, 0.877, 0.4557, 0.9125, 0.4474, 0.9306, 0.4517, 0.877, 0.4557, 0.8415, 0.4474, 0.9125, 0.4474, 0.8234, 0.4517, 0.8415, 0.4474, 0.877, 0.4557, 0.8415, 0.4474, 0.8234, 0.4517, 0.819, 0.4342, 0.819, 0.4342, 0.8234, 0.4517, 0.8022, 0.4378, 0.8241, 0.4205, 0.819, 0.4342, 0.8022, 0.4378, 0.8415, 0.421, 0.819, 0.4342, 0.8241, 0.4205, 0.877, 0.4125, 0.8415, 0.421, 0.8241, 0.4205, 0.9306, 0.4517, 0.9125, 0.4474, 0.935, 0.4342, 0.9518, 0.4378, 0.9306, 0.4517, 0.935, 0.4342, 0.9299, 0.4205, 0.9518, 0.4378, 0.935, 0.4342, 0.9299, 0.4205, 0.935, 0.4342, 0.9125, 0.421, 0.877, 0.4125, 0.9125, 0.421, 0.8415, 0.421, 0.9299, 0.4205, 0.9125, 0.421, 0.877, 0.4125, 0.9125, 0.4474, 0.8415, 0.4474, 0.877, 0.4342, 0.819, 0.4342, 0.877, 0.4342, 0.8415, 0.4474, 0.819, 0.4342, 0.8415, 0.421, 0.877, 0.4342, 0.8415, 0.421, 0.9125, 0.421, 0.877, 0.4342, 0.935, 0.4342, 0.877, 0.4342, 0.9125, 0.421, 0.935, 0.4342, 0.9125, 0.4474, 0.877, 0.4342, 0.5823, 0.8418, 0.3847, 0.8788, 0.3924, 0.7659, 0.5978, 0.8861, 0.3847, 0.8788, 0.5823, 0.8418, 0.534, 0.9066, 0.3847, 0.8788, 0.5978, 0.8861, 0.534, 0.9066, 0.5687, 0.9337, 0.3847, 0.8788, 0.3847, 0.8788, 0.5687, 0.9337, 0.5028, 0.9752, 0.3103, 0.9866, 0.3847, 0.8788, 0.5028, 0.9752, 0.5986, 0.8166, 0.5556, 0.814, 0.5817, 0.7952, 0.5556, 0.814, 0.5408, 0.8048, 0.5817, 0.7952, 0.5486, 0.7987, 0.5817, 0.7952, 0.5408, 0.8048, 0.5486, 0.7987, 0.5343, 0.7941, 0.5817, 0.7952, 0.5378, 0.7842, 0.5817, 0.7952, 0.5343, 0.7941, 0.5802, 0.7673, 0.5817, 0.7952, 0.5378, 0.7842, 0.3847, 0.8788, 0.5823, 0.8418, 0.3924, 0.7659, 0.3847, 0.8788, 0.5978, 0.8861, 0.5823, 0.8418, 0.3847, 0.8788, 0.534, 0.9066, 0.5978, 0.8861, 0.5687, 0.9337, 0.534, 0.9066, 0.3847, 0.8788, 0.5687, 0.9337, 0.3847, 0.8788, 0.5028, 0.9752, 0.3847, 0.8788, 0.3103, 0.9866, 0.5028, 0.9752, 0.5556, 0.814, 0.5986, 0.8166, 0.5817, 0.7952, 0.5408, 0.8048, 0.5556, 0.814, 0.5817, 0.7952, 0.5817, 0.7952, 0.5486, 0.7987, 0.5408, 0.8048, 0.5343, 0.7941, 0.5486, 0.7987, 0.5817, 0.7952, 0.5817, 0.7952, 0.5378, 0.7842, 0.5343, 0.7941, 0.5817, 0.7952, 0.5802, 0.7673, 0.5378, 0.7842, 0.5778, 0.4115, 0.5972, 0.4082, 0.5804, 0.4066, 0.5908, 0.4124, 0.5972, 0.4082, 0.5778, 0.4115, 0.5778, 0.4115, 0.5762, 0.4205, 0.5908, 0.4124, 0.5762, 0.4205, 0.5888, 0.4208, 0.5908, 0.4124, 0.5762, 0.4205, 0.5849, 0.4236, 0.5888, 0.4208, 0.5661, 0.4056, 0.5778, 0.4115, 0.5804, 0.4066, 0.5661, 0.4056, 0.563, 0.4113, 0.5778, 0.4115, 0.5972, 0.4082, 0.6119, 0.4044, 0.6142, 0.4025, 0.6119, 0.4044, 0.611, 0.4019, 0.6142, 0.4025, 0.611, 0.4019, 0.5886, 0.405, 0.6142, 0.4025, 0.6142, 0.4025, 0.5886, 0.405, 0.5972, 0.4082, 0.3024, 0.4851, 0.4173, 0.4851, 0.2476, 0.3796, 0.4173, 0.4851, 0.3024, 0.4851, 0.3319, 0.6408, 0.1854, 0.3849, 0.3024, 0.4851, 0.2476, 0.3796, 0.1805, 0.7616, -0.1805, 0.7617, -0.2313, 0.6408, 0.2313, 0.6408, 0.1805, 0.7616, -0.2313, 0.6408, 0.1805, 0.7616, -0.1566, 0.8647, -0.1805, 0.7617, 0.1805, 0.7616, 0.1566, 0.8646, -0.1566, 0.8647, 0.1566, 0.8646, 0.0, 0.8993, -0.1566, 0.8647, -0.2313, 0.6408, 0.0, 0.4855, 0.2313, 0.6408, 0.0, 0.4855, -0.2313, 0.6408, -0.3024, 0.4851, -0.1854, 0.3848, 0.0, 0.4855, -0.3024, 0.4851, 0.2313, 0.6408, 0.0, 0.4855, 0.3024, 0.4851, 0.1854, 0.3849, 0.3024, 0.4851, 0.0, 0.4855, 0.4173, 0.4851, 0.3024, 0.4851, 0.2476, 0.3796, 0.1854, 0.3849, 0.2476, 0.3796, 0.3024, 0.4851, 0.3319, 0.6408, 0.3024, 0.4851, 0.4173, 0.4851, 0.5778, 0.4115, 0.5661, 0.4056, 0.5804, 0.4066, 0.5778, 0.4115, 0.563, 0.4113, 0.5661, 0.4056, 0.5778, 0.4115, 0.5972, 0.4082, 0.5908, 0.4124, 0.5804, 0.4066, 0.5972, 0.4082, 0.5778, 0.4115, 0.5908, 0.4124, 0.5888, 0.4208, 0.5778, 0.4115, 0.5888, 0.4208, 0.5762, 0.4205, 0.5778, 0.4115, 0.5849, 0.4236, 0.5762, 0.4205, 0.5888, 0.4208, 0.6119, 0.4044, 0.5972, 0.4082, 0.6142, 0.4025, 0.6119, 0.4044, 0.6142, 0.4025, 0.611, 0.4019, 0.611, 0.4019, 0.6142, 0.4025, 0.5886, 0.405, 0.5886, 0.405, 0.6142, 0.4025, 0.5972, 0.4082, -0.1874, 0.008798, 0.1566, 0.1773, -0.1566, 0.1769, -0.1874, 0.008798, 0.1874, 0.008573, 0.1566, 0.1773, 0.1566, 0.1773, -0.1598, 0.2456, -0.1566, 0.1769, 0.1598, 0.246, -0.1598, 0.2456, 0.1566, 0.1773, -0.1598, 0.2456, 0.1598, 0.246, 0.0, 0.3515, 0.3131, 0.3531, 0.0, 0.3515, 0.1598, 0.246, -0.1598, 0.2456, 0.0, 0.3515, -0.3131, 0.3526, 0.5972, 0.4082, 0.5972, 0.4082, 0.5908, 0.4124, 0.5908, 0.4124, 0.5972, 0.4082, 0.5908, 0.4124, 0.3024, 0.4851, 0.3242, 0.6695, 0.3242, 0.6559, 0.3024, 0.4851, 0.3242, 0.6559, 0.3242, 0.6695, 0.5643, 0.4205, 0.5743, 0.424, 0.5762, 0.4205, 0.5762, 0.4205, 0.5743, 0.424, 0.5643, 0.4205, 0.251, 0.6674, 0.3024, 0.4851, 0.252, 0.6517, 0.251, 0.6674, 0.3242, 0.6695, 0.3024, 0.4851, 0.3024, 0.4851, 0.3242, 0.6559, 0.252, 0.6517, 0.252, 0.6517, 0.3024, 0.4851, 0.251, 0.6674, 0.252, 0.6517, 0.3242, 0.6559, 0.3024, 0.4851, 0.3024, 0.4851, 0.3242, 0.6695, 0.251, 0.6674, 0.8174, 0.593, 0.8209, 0.5889, 0.8151, 0.5891, 0.8151, 0.5839, 0.8151, 0.5891, 0.8209, 0.5889, 0.8151, 0.5839, 0.8209, 0.5889, 0.8333, 0.5839, 0.8209, 0.5889, 0.8274, 0.5889, 0.8333, 0.5839, 0.8209, 0.5889, 0.8242, 0.594, 0.8274, 0.5889, 0.8274, 0.5889, 0.8332, 0.5891, 0.8333, 0.5839, 0.8332, 0.5891, 0.8274, 0.5889, 0.8309, 0.593, 0.8333, 0.5839, 0.8242, 0.5616, 0.8151, 0.5839, 0.8333, 0.5839, 0.837, 0.5678, 0.8242, 0.5616, 0.8113, 0.5678, 0.8151, 0.5839, 0.8242, 0.5616, 0.8196, 0.5892, 0.8209, 0.5889, 0.8174, 0.593, 0.8196, 0.5892, 0.8174, 0.593, 0.8151, 0.5891, 0.8151, 0.5891, 0.8124, 0.5845, 0.8196, 0.5892, 0.8124, 0.5845, 0.8151, 0.5891, 0.8151, 0.5839, 0.8274, 0.5889, 0.8287, 0.5892, 0.8309, 0.593, 0.8309, 0.593, 0.8287, 0.5892, 0.8332, 0.5891, 0.8332, 0.5891, 0.8287, 0.5892, 0.836, 0.5845, 0.836, 0.5845, 0.8124, 0.5845, 0.8106, 0.5739, 0.836, 0.5845, 0.8106, 0.5739, 0.8378, 0.5739, 0.836, 0.5845, 0.8333, 0.5839, 0.8332, 0.5891, 0.8242, 0.5892, 0.8209, 0.5889, 0.8196, 0.5892, 0.8209, 0.5889, 0.8242, 0.5892, 0.8242, 0.594, 0.8274, 0.5889, 0.8242, 0.5892, 0.8287, 0.5892, 0.8242, 0.594, 0.8242, 0.5892, 0.8274, 0.5889, 0.1703, 0.914, 0.0, 0.9824, -0.1703, 0.914, 0.06517, 0.9818, 0.0, 0.9824, 0.1703, 0.914, -0.06517, 0.9818, -0.1703, 0.914, 0.0, 0.9824, 0.9416, 0.5895, 0.9302, 0.5895, 0.9416, 0.5969, 0.6042, 0.4649, 0.5973, 0.4513, 0.6042, 0.4578, 0.5933, 0.4578, 0.5973, 0.4513, 0.6042, 0.4649, 0.9491, 0.585, 0.9416, 0.5895, 0.9584, 0.5945, 0.6205, 0.4626, 0.6057, 0.4513, 0.6115, 0.4535, 0.6042, 0.4578, 0.6057, 0.4513, 0.6205, 0.4626, 0.9302, 0.5895, 0.9177, 0.5895, 0.924, 0.5972, 0.5873, 0.4653, 0.5873, 0.4513, 0.5933, 0.4578, 0.5813, 0.4578, 0.5873, 0.4513, 0.5873, 0.4653, 0.9177, 0.5895, 0.9064, 0.5895, 0.9064, 0.5969, 0.5773, 0.4513, 0.5703, 0.4649, 0.5703, 0.4578, 0.5773, 0.4513, 0.5813, 0.4578, 0.5703, 0.4649, 0.9064, 0.5895, 0.8989, 0.585, 0.8895, 0.5945, 0.5688, 0.4513, 0.554, 0.4626, 0.563, 0.4535, 0.5688, 0.4513, 0.5703, 0.4578, 0.554, 0.4626, 0.7005, 0.4017, 0.7042, 0.3975, 0.6925, 0.4009, 0.6982, 0.4049, 0.6925, 0.4009, 0.7042, 0.3975, 0.7005, 0.4017, 0.6982, 0.4049, 0.7042, 0.3975, 0.6949, 0.4191, 0.7032, 0.4232, 0.6936, 0.419, 0.6901, 0.4247, 0.6936, 0.419, 0.6988, 0.4243, 0.6901, 0.4247, 0.6988, 0.4243, 0.7004, 0.4276, 0.7004, 0.4276, 0.6988, 0.4243, 0.6913, 0.4248, 0.6949, 0.4191, 0.6913, 0.4248, 0.6988, 0.4243, 0.6949, 0.4191, 0.6988, 0.4243, 0.7032, 0.4232, 0.7032, 0.4232, 0.6988, 0.4243, 0.6936, 0.419, 0.6913, 0.4248, 0.6901, 0.4247, 0.7004, 0.4276, 0.6508, 0.3975, 0.6546, 0.4017, 0.6626, 0.4009, 0.6626, 0.4009, 0.6569, 0.4049, 0.6508, 0.3975, 0.6569, 0.4049, 0.6546, 0.4017, 0.6508, 0.3975, 0.6519, 0.4232, 0.6602, 0.4191, 0.6614, 0.419, 0.6614, 0.419, 0.665, 0.4247, 0.6563, 0.4243, 0.6563, 0.4243, 0.665, 0.4247, 0.6547, 0.4276, 0.6563, 0.4243, 0.6547, 0.4276, 0.6638, 0.4248, 0.6638, 0.4248, 0.6602, 0.4191, 0.6563, 0.4243, 0.6563, 0.4243, 0.6602, 0.4191, 0.6519, 0.4232, 0.6563, 0.4243, 0.6519, 0.4232, 0.6614, 0.419, 0.665, 0.4247, 0.6638, 0.4248, 0.6547, 0.4276, 0.9109, 0.809, 0.08906, 0.9596, 0.8095, 0.9535, 0.9109, 0.809, 0.08906, 0.7904, 0.08906, 0.9596, 0.9109, 0.809, 0.08906, 0.9596, 0.08906, 0.7904, 0.9109, 0.809, 0.8095, 0.9535, 0.08906, 0.9596])
me_merged_001.materials.append(mat_pii_dekaguusu_body)
me_merged_001.materials.append(mat_pii_dekaguusu_eye)
me_merged_001.update()
me_merged_001.normals_split_custom_set([tuple(v) for v in zip(*[iter([6.087e-06, -0.8349, -0.5504, 0.6041, -0.4264, -0.6732, 0.32, -0.9256, -0.2021, 0.8508, -0.5219, -0.06117, 0.32, -0.9256, -0.2021, 0.6041, -0.4264, -0.6732, 0.9974, 0.03753, 0.06164, 0.8508, -0.5219, -0.06117, 0.6041, -0.4264, -0.6732, 0.9974, 0.03753, 0.06164, 0.6041, -0.4264, -0.6732, 0.7941, 0.1324, -0.5932, 0.7941, 0.1324, -0.5932, 0.8775, 0.4071, -0.2536, 0.9974, 0.03753, 0.06164, 0.8775, 0.4071, -0.2536, 0.9871, 0.09653, 0.1274, 0.9974, 0.03753, 0.06164, 0.9974, 0.03753, 0.06164, 0.9871, 0.09653, 0.1274, 0.7569, 0.08384, 0.6482, 0.9974, 0.03753, 0.06164, 0.7569, 0.08384, 0.6482, 0.7239, -0.2188, 0.6543, 0.8508, -0.5219, -0.06119, 0.9974, 0.03753, 0.06164, 0.7239, -0.2188, 0.6543, 0.32, -0.9256, -0.2021, -1.016e-05, -0.9868, -0.1617, 6.087e-06, -0.8349, -0.5504, 1.524e-05, -0.8349, -0.5504, -1.563e-05, -0.4306, -0.9025, 0.6041, -0.4265, -0.6732, -4.902e-06, -0.8349, -0.5504, -0.6041, -0.4265, -0.6732, 1.22e-05, -0.4306, -0.9025, -1.435e-05, -0.8349, -0.5504, -0.32, -0.9256, -0.2021, -0.6041, -0.4264, -0.6732, -0.6041, -0.4264, -0.6732, -0.32, -0.9256, -0.2021, -0.8508, -0.5219, -0.06117, -0.6041, -0.4264, -0.6732, -0.8508, -0.5219, -0.06117, -0.9974, 0.03753, 0.06164, -0.6041, -0.4264, -0.6732, -0.9974, 0.03753, 0.06164, -0.7941, 0.1324, -0.5932, -0.7941, 0.1324, -0.5932, -0.9974, 0.03753, 0.06164, -0.8775, 0.4071, -0.2536, -0.9871, 0.09653, 0.1274, -0.8775, 0.4071, -0.2536, -0.9974, 0.03753, 0.06164, -0.7569, 0.08385, 0.6482, -0.9871, 0.09653, 0.1274, -0.9974, 0.03753, 0.06164, -0.7569, 0.08385, 0.6482, -0.9974, 0.03753, 0.06164, -0.7239, -0.2187, 0.6543, -0.8508, -0.5219, -0.0612, -0.7239, -0.2187, 0.6543, -0.9974, 0.03753, 0.06164, -1.435e-05, -0.8349, -0.5504, 6.659e-06, -0.9868, -0.1617, -0.32, -0.9256, -0.2021, -0.8508, -0.5219, -0.06119, -0.32, -0.9256, -0.2021, -0.4578, -0.8503, 0.2597, -1.462e-05, -0.9961, 0.08839, -0.4578, -0.8503, 0.2597, -0.32, -0.9256, -0.2021, -1.462e-05, -0.9961, 0.08839, 2.086e-05, -0.8568, 0.5156, -0.4578, -0.8503, 0.2597, -0.8508, -0.5219, -0.06119, -0.4578, -0.8503, 0.2597, -0.7239, -0.2188, 0.6543, 2.086e-05, -0.8568, 0.5156, -0.7239, -0.2188, 0.6543, -0.4578, -0.8503, 0.2597, 2.086e-05, -0.8568, 0.5156, -1.711e-05, -0.2681, 0.9634, -0.7239, -0.2188, 0.6543, -0.32, -0.9256, -0.2021, 1.207e-06, -0.9868, -0.1617, -1.462e-05, -0.9961, 0.08839, 0.4578, -0.8503, 0.2597, 1.468e-05, -0.9961, 0.08838, 0.32, -0.9256, -0.2021, 0.4578, -0.8503, 0.2597, -2.086e-05, -0.8568, 0.5156, 1.468e-05, -0.9961, 0.08838, 0.32, -0.9256, -0.2021, 0.8508, -0.5219, -0.06121, 0.4578, -0.8503, 0.2597, 0.7239, -0.2188, 0.6543, -2.086e-05, -0.8568, 0.5156, 0.4578, -0.8503, 0.2597, 0.8508, -0.5219, -0.06121, 0.7239, -0.2188, 0.6543, 0.4578, -0.8503, 0.2597, 0.7239, -0.2188, 0.6543, 2.205e-05, -0.2681, 0.9634, -2.086e-05, -0.8568, 0.5156, 1.468e-05, -0.9961, 0.08838, 2.597e-06, -0.9868, -0.1617, 0.32, -0.9256, -0.2021, 0.6041, -0.4264, -0.6732, -4.575e-06, 0.04263, -0.9991, 0.7941, 0.1324, -0.5932, 0.6041, -0.4264, -0.6732, 1.457e-05, -0.4306, -0.9025, -4.575e-06, 0.04263, -0.9991, 2.444e-06, 0.04263, -0.9991, -0.6041, -0.4265, -0.6732, -0.7941, 0.1324, -0.5932, 2.444e-06, 0.04263, -0.9991, -1.162e-05, -0.4306, -0.9025, -0.6041, -0.4265, -0.6732, 0.569, -0.7155, -0.4055, -0.1165, -0.8019, -0.5861, -0.4818, -0.7376, -0.4731, 0.2007, -0.8502, -0.4867, -0.1165, -0.8019, -0.5861, 0.569, -0.7155, -0.4055, -0.1165, -0.8019, -0.5861, 0.2007, -0.8502, -0.4867, 4.762e-05, -0.9754, -0.2203, 0.7941, 0.1324, -0.5932, 1.538e-05, 0.04267, -0.9991, 0.5389, 0.4316, -0.7234, 0.5389, 0.4316, -0.7234, 0.8775, 0.4071, -0.2536, 0.7941, 0.1324, -0.5932, 0.5389, 0.4316, -0.7234, 1.538e-05, 0.04267, -0.9991, 5.528e-06, 0.5115, -0.8593, 0.5389, 0.4316, -0.7234, 0.4877, 0.8684, -0.08964, 0.8775, 0.4071, -0.2536, 4.188e-05, 0.9065, -0.4222, 0.5389, 0.4316, -0.7234, 5.528e-06, 0.5115, -0.8593, 0.9612, 0.2361, 0.1427, 0.8775, 0.4071, -0.2536, 0.4877, 0.8684, -0.08964, 0.8775, 0.4071, -0.2536, 0.9612, 0.2361, 0.1427, 0.9872, 0.09649, 0.1273, 0.9612, 0.2361, 0.1427, 0.569, -0.7154, -0.4055, 0.9872, 0.09649, 0.1273, 0.9612, 0.2361, 0.1427, 0.8641, -0.1616, 0.4766, 0.569, -0.7154, -0.4055, 0.8641, -0.1616, 0.4766, 0.2006, -0.8502, -0.4867, 0.569, -0.7154, -0.4055, 0.4751, -0.03059, 0.8794, 0.2006, -0.8502, -0.4867, 0.8641, -0.1616, 0.4766, 0.4855, 0.4654, 0.7401, 0.4751, -0.03059, 0.8794, 0.8641, -0.1616, 0.4766, 0.9612, 0.2361, 0.1427, 0.4855, 0.4654, 0.7401, 0.8641, -0.1616, 0.4766, 0.9612, 0.2361, 0.1427, 0.5566, 0.7302, 0.3962, 0.4855, 0.4654, 0.7401, 0.9612, 0.2361, 0.1427, 0.4877, 0.8684, -0.08964, 0.5566, 0.7302, 0.3962, 0.4855, 0.4654, 0.7401, 0.5566, 0.7302, 0.3962, 0.1292, 0.7401, 0.6599, 0.4855, 0.4654, 0.7401, 0.1292, 0.7401, 0.6599, -1.523e-05, 0.4461, 0.895, 0.5566, 0.7302, 0.3962, -2.161e-06, 0.9695, 0.2451, 0.1292, 0.7401, 0.6599, -6.966e-06, 0.9065, -0.4222, -1.299e-05, 0.9695, 0.2451, 0.4877, 0.8684, -0.08961, 0.5566, 0.7302, 0.3962, 0.4877, 0.8684, -0.08962, -9.583e-06, 0.9695, 0.2451, -0.7941, 0.1324, -0.5932, -0.5388, 0.4316, -0.7235, -2.247e-05, 0.04265, -0.9991, -0.7941, 0.1324, -0.5932, -0.8775, 0.4071, -0.2536, -0.5388, 0.4316, -0.7235, -2.247e-05, 0.04265, -0.9991, -0.5388, 0.4316, -0.7235, -6.005e-06, 0.5115, -0.8593, -0.4877, 0.8684, -0.08962, -0.5388, 0.4316, -0.7235, -0.8775, 0.4071, -0.2536, -0.5388, 0.4316, -0.7235, -2.876e-05, 0.9065, -0.4222, -6.005e-06, 0.5115, -0.8593, -0.4877, 0.8684, -0.08962, -0.8775, 0.4071, -0.2536, -0.9612, 0.2361, 0.1427, -0.9872, 0.09648, 0.1273, -0.9612, 0.2361, 0.1427, -0.8775, 0.4071, -0.2536, -0.4818, -0.7376, -0.4731, -0.9612, 0.2361, 0.1427, -0.9872, 0.09648, 0.1273, -0.4818, -0.7376, -0.4731, -0.8641, -0.1616, 0.4766, -0.9612, 0.2361, 0.1427, -0.1165, -0.8018, -0.5861, -0.8641, -0.1616, 0.4766, -0.4818, -0.7376, -0.4731, -0.1165, -0.8018, -0.5861, -0.4751, -0.03059, 0.8794, -0.8641, -0.1616, 0.4766, -0.4877, 0.8684, -0.08962, -0.9612, 0.2361, 0.1427, -0.5566, 0.7302, 0.3962, -0.4855, 0.4654, 0.7401, -0.9612, 0.2361, 0.1427, -0.8641, -0.1616, 0.4766, -0.4855, 0.4654, 0.7401, -0.5566, 0.7302, 0.3962, -0.9612, 0.2361, 0.1427, -0.4751, -0.03059, 0.8794, -0.4855, 0.4654, 0.7401, -0.8641, -0.1616, 0.4766, -0.4855, 0.4654, 0.7401, -0.1292, 0.7401, 0.6599, -0.5566, 0.7302, 0.3962, 2e-05, 0.4461, 0.895, -0.1292, 0.7401, 0.6599, -0.4855, 0.4654, 0.7401, -0.1292, 0.7401, 0.6599, -4.493e-06, 0.9695, 0.2451, -0.5566, 0.7302, 0.3962, -0.4877, 0.8684, -0.08962, 1.207e-06, 0.9695, 0.2451, 3.189e-06, 0.9065, -0.4222, -0.4877, 0.8684, -0.08961, -0.5566, 0.7302, 0.3962, 7.123e-06, 0.9695, 0.2451, -0.1165, -0.8018, -0.5861, -4.235e-05, -0.2658, 0.964, -0.4751, -0.03063, 0.8794, -2.29e-05, -0.9754, -0.2203, -4.235e-05, -0.2658, 0.964, -0.1165, -0.8018, -0.5861, -4.235e-05, -0.2658, 0.964, 2.037e-05, 0.4461, 0.895, -0.4751, -0.03063, 0.8794, -0.4751, -0.03063, 0.8794, 2.037e-05, 0.4461, 0.895, -0.4855, 0.4654, 0.7401, 4.98e-05, -0.2658, 0.964, 0.2006, -0.8502, -0.4867, 0.4751, -0.03062, 0.8794, 0.2006, -0.8502, -0.4867, 4.98e-05, -0.2658, 0.964, 6.065e-06, -0.9754, -0.2203, 0.4751, -0.03062, 0.8794, -2.396e-05, 0.4461, 0.895, 4.98e-05, -0.2658, 0.964, -2.396e-05, 0.4461, 0.895, 0.4751, -0.03062, 0.8794, 0.4855, 0.4654, 0.7401, -1.264e-05, 0.9065, -0.4222, 0.4877, 0.8684, -0.08962, 0.5388, 0.4316, -0.7235, -0.4877, 0.8684, -0.08962, 8.881e-06, 0.9065, -0.4222, -0.5389, 0.4316, -0.7235, 2.062e-05, 0.4461, 0.895, 0.1292, 0.7401, 0.6599, -0.1292, 0.7401, 0.6599, -0.1292, 0.7401, 0.6599, 0.1292, 0.7401, 0.6599, -3.151e-05, 0.9695, 0.2451, -0.4179, 0.1602, 0.8942, -0.3492, 0.1472, 0.9254, -0.8471, 0.2253, 0.4814, -0.4179, 0.1601, 0.8943, 0.7047, -0.1051, 0.7017, -0.3492, 0.1472, 0.9254, -1.593e-05, -0.4138, 0.9104, -0.7582, -0.2698, 0.5935, -1.594e-05, -0.4138, 0.9104, 0.7582, -0.2698, 0.5935, 1.642e-05, -0.4138, 0.9104, 1.641e-05, -0.4138, 0.9104, 0.4179, 0.1602, 0.8943, 0.3492, 0.1473, 0.9254, -0.7047, -0.1051, 0.7017, 0.4179, 0.1602, 0.8942, 0.8471, 0.2253, 0.4814, 0.3492, 0.1472, 0.9254, -0.04752, -0.8285, -0.558, -0.04752, -0.8285, -0.558, -0.04752, -0.8285, -0.558, 0.0, -0.805, -0.5932, 0.0, -0.805, -0.5932, 0.0, -0.805, -0.5932, 0.04752, -0.8285, -0.558, 0.04752, -0.8285, -0.558, 0.04752, -0.8285, -0.558, -3.602e-07, 0.8776, 0.4794, 0.3296, 0.6807, 0.6542, 0.629, 0.6928, 0.3526, -3.602e-07, 0.8776, 0.4794, -0.3296, 0.6807, 0.6542, 0.3296, 0.6807, 0.6542, -0.629, 0.6928, 0.3526, -0.3296, 0.6807, 0.6542, -3.602e-07, 0.8776, 0.4794, -0.3296, 0.6807, 0.6542, -0.629, 0.6928, 0.3526, -0.7692, -0.02852, 0.6384, -0.7692, -0.02852, 0.6384, -0.629, 0.6928, 0.3526, -0.9497, 0.03496, 0.3112, -0.7006, -0.6772, 0.2249, -0.7692, -0.02852, 0.6384, -0.9497, 0.03496, 0.3112, -0.3586, -0.7031, 0.614, -0.7692, -0.02852, 0.6384, -0.7006, -0.6772, 0.2249, 1.715e-05, -0.9019, 0.4319, -0.3586, -0.7031, 0.614, -0.7006, -0.6772, 0.2249, 0.629, 0.6928, 0.3526, 0.3296, 0.6807, 0.6542, 0.7692, -0.02852, 0.6384, 0.9497, 0.03497, 0.3112, 0.629, 0.6928, 0.3526, 0.7692, -0.02852, 0.6384, 0.7006, -0.6772, 0.2249, 0.9497, 0.03497, 0.3112, 0.7692, -0.02852, 0.6384, 0.7006, -0.6772, 0.2249, 0.7692, -0.02852, 0.6384, 0.3586, -0.7031, 0.614, 2.2e-05, -0.902, 0.4318, 0.3586, -0.7031, 0.614, -0.3586, -0.7031, 0.614, 0.7006, -0.6772, 0.2249, 0.3586, -0.7031, 0.614, -2.686e-05, -0.9019, 0.4318, 0.3296, 0.6807, 0.6542, -0.3296, 0.6807, 0.6542, 1.237e-08, 0.00537, 1.0, -0.7692, -0.02852, 0.6384, 1.237e-08, 0.00537, 1.0, -0.3296, 0.6807, 0.6542, -0.7692, -0.02852, 0.6384, -0.3586, -0.7031, 0.614, 1.237e-08, 0.00537, 1.0, -0.3586, -0.7031, 0.614, 0.3586, -0.7031, 0.614, 1.237e-08, 0.00537, 1.0, 0.7692, -0.02852, 0.6384, 1.237e-08, 0.00537, 1.0, 0.3586, -0.7031, 0.614, 0.7692, -0.02852, 0.6384, 0.3296, 0.6807, 0.6542, 1.237e-08, 0.00537, 1.0, 0.784, -0.5719, -0.2412, -0.04783, -0.2198, 0.9744, 0.6274, -0.7134, -0.3121, 0.9743, 0.2145, -0.06894, -0.04783, -0.2198, 0.9744, 0.784, -0.5719, -0.2412, 0.9615, 0.2022, 0.1861, -0.04783, -0.2198, 0.9744, 0.9743, 0.2145, -0.06894, 0.9615, 0.2022, 0.1861, 0.9115, 0.4096, 0.03715, -0.04783, -0.2198, 0.9744, -0.04783, -0.2198, 0.9744, 0.9115, 0.4096, 0.03715, 0.3905, 0.9078, 0.153, 0.1201, 0.9768, 0.1771, -0.04783, -0.2198, 0.9744, 0.3905, 0.9078, 0.153, 0.1202, 0.9768, 0.177, 0.3905, 0.9078, 0.1531, 0.304, 0.1965, -0.9322, 0.3905, 0.9078, 0.1531, 0.9115, 0.4095, 0.03712, 0.304, 0.1965, -0.9322, 0.9615, 0.2022, 0.1861, 0.304, 0.1965, -0.9322, 0.9115, 0.4095, 0.03712, 0.9615, 0.2022, 0.1861, 0.9743, 0.2144, -0.06895, 0.304, 0.1965, -0.9322, 0.7841, -0.5719, -0.2412, 0.304, 0.1965, -0.9322, 0.9743, 0.2144, -0.06895, 0.6273, -0.7135, -0.3121, 0.304, 0.1965, -0.9322, 0.7841, -0.5719, -0.2412, 0.04783, -0.2198, 0.9744, -0.7841, -0.5719, -0.2412, -0.6274, -0.7134, -0.3121, 0.04783, -0.2198, 0.9744, -0.9743, 0.2145, -0.06895, -0.7841, -0.5719, -0.2412, 0.04783, -0.2198, 0.9744, -0.9615, 0.2021, 0.1861, -0.9743, 0.2145, -0.06895, -0.9115, 0.4095, 0.03714, -0.9615, 0.2021, 0.1861, 0.04783, -0.2198, 0.9744, -0.9115, 0.4095, 0.03714, 0.04783, -0.2198, 0.9744, -0.3905, 0.9078, 0.1531, 0.04783, -0.2198, 0.9744, -0.1201, 0.9768, 0.1771, -0.3905, 0.9078, 0.1531, -0.3905, 0.9078, 0.1531, -0.1202, 0.9768, 0.177, -0.304, 0.1965, -0.9322, -0.9115, 0.4096, 0.03713, -0.3905, 0.9078, 0.1531, -0.304, 0.1965, -0.9322, -0.304, 0.1965, -0.9322, -0.9615, 0.2021, 0.1861, -0.9115, 0.4096, 0.03713, -0.9743, 0.2144, -0.06895, -0.9615, 0.2021, 0.1861, -0.304, 0.1965, -0.9322, -0.304, 0.1965, -0.9322, -0.784, -0.5719, -0.2412, -0.9743, 0.2144, -0.06895, -0.304, 0.1965, -0.9322, -0.6273, -0.7135, -0.3121, -0.784, -0.5719, -0.2412, -0.9495, -0.03917, -0.3112, -0.5021, 0.5798, -0.6416, -0.9852, -0.1227, -0.1201, -0.5033, 0.3474, -0.7912, -0.5021, 0.5798, -0.6416, -0.9495, -0.03917, -0.3112, -0.9495, -0.03917, -0.3112, -0.8175, 0.4992, -0.2871, -0.5033, 0.3474, -0.7912, -0.8175, 0.4992, -0.2871, -0.5782, 0.2206, -0.7855, -0.5033, 0.3474, -0.7912, -0.8175, 0.4992, -0.2871, -0.3813, 0.8816, -0.2781, -0.5782, 0.2206, -0.7855, -0.2593, -0.5432, 0.7986, -0.9495, -0.03916, -0.3112, -0.9851, -0.1227, -0.1201, -0.2593, -0.5432, 0.7986, -0.1547, -0.2271, 0.9615, -0.9495, -0.03916, -0.3112, -0.5021, 0.5798, -0.6416, -0.2126, 0.8585, -0.4666, -0.9109, -0.4086, -0.05712, -0.2127, 0.8585, -0.4666, -0.1691, -0.9789, 0.1149, -0.911, -0.4084, -0.05728, -0.1691, -0.9789, 0.1149, -0.3688, -0.9252, -0.08901, -0.911, -0.4084, -0.05728, -0.911, -0.4084, -0.05728, -0.3688, -0.9252, -0.08901, -0.5021, 0.5798, -0.6416, -0.3996, -0.9165, 0.0174, -0.9851, -0.1227, -0.1201, -0.5021, 0.5798, -0.6417, -0.9851, -0.1227, -0.1201, -0.3996, -0.9165, 0.0174, -0.2593, -0.5431, 0.7986, -0.3687, -0.9253, -0.08908, -0.3996, -0.9165, 0.01747, -0.5022, 0.5797, -0.6417, 0.1568, -0.2311, 0.9602, -0.1547, -0.227, 0.9615, -0.2593, -0.5431, 0.7986, 0.2593, -0.5431, 0.7986, 0.1568, -0.2311, 0.9602, -0.2593, -0.5431, 0.7986, 0.1568, -0.2311, 0.9602, -0.1704, 0.5298, 0.8308, -0.1547, -0.227, 0.9615, 0.1568, -0.2311, 0.9602, 0.1742, 0.5397, 0.8236, -0.1704, 0.5298, 0.8308, 0.1742, 0.5397, 0.8236, 3.052e-05, 0.9615, 0.2747, -0.1704, 0.5298, 0.8308, -0.2593, -0.5431, 0.7986, 4.955e-06, -0.9861, 0.1663, 0.2593, -0.5431, 0.7986, 4.955e-06, -0.9861, 0.1663, -0.2593, -0.5431, 0.7986, -0.3996, -0.9165, 0.01742, -0.3687, -0.9253, -0.08912, 4.955e-06, -0.9861, 0.1663, -0.3996, -0.9165, 0.01742, 0.2593, -0.5431, 0.7986, 4.955e-06, -0.9861, 0.1663, 0.3996, -0.9165, 0.01744, 0.3687, -0.9253, -0.08912, 0.3996, -0.9165, 0.01744, 4.955e-06, -0.9861, 0.1663, 0.9851, -0.1227, -0.1201, 0.3996, -0.9165, 0.01744, 0.4926, 0.5896, -0.64, 0.3687, -0.9253, -0.08909, 0.4926, 0.5896, -0.64, 0.3996, -0.9165, 0.01744, 0.2593, -0.5431, 0.7986, 0.3996, -0.9165, 0.01744, 0.9851, -0.1227, -0.1201, 0.9495, -0.03913, -0.3112, 0.2593, -0.5432, 0.7986, 0.9852, -0.1227, -0.1201, 0.9495, -0.03913, -0.3112, 0.1568, -0.2311, 0.9602, 0.2593, -0.5432, 0.7986, 0.9495, -0.03919, -0.3112, 0.4926, 0.5896, -0.6401, 0.5107, 0.3505, -0.785, 0.9852, -0.1227, -0.1201, 0.4926, 0.5896, -0.6401, 0.9495, -0.03919, -0.3112, 0.5107, 0.3505, -0.785, 0.5941, 0.2218, -0.7732, 0.9495, -0.03919, -0.3112, 0.5941, 0.2218, -0.7732, 0.8175, 0.4992, -0.2871, 0.9495, -0.03919, -0.3112, 0.3826, 0.8819, -0.2754, 0.8175, 0.4992, -0.2871, 0.5941, 0.2218, -0.7732, 0.2007, 0.8615, -0.4665, 0.4926, 0.5896, -0.6401, 0.9109, -0.4086, -0.05711, 0.2007, 0.8615, -0.4664, 0.911, -0.4084, -0.0573, 0.1691, -0.9789, 0.1149, 0.1691, -0.9789, 0.1149, 0.911, -0.4084, -0.0573, 0.3688, -0.9252, -0.08903, 0.3688, -0.9252, -0.08903, 0.911, -0.4084, -0.0573, 0.4925, 0.5896, -0.6401, 0.5108, 0.3505, -0.785, -0.5782, 0.2206, -0.7855, 0.5941, 0.2218, -0.7732, 0.5108, 0.3505, -0.785, -0.5032, 0.3474, -0.7912, -0.5782, 0.2206, -0.7855, -0.5782, 0.2206, -0.7855, 0.3825, 0.8819, -0.2754, 0.5941, 0.2218, -0.7732, -0.3813, 0.8816, -0.2781, 0.3825, 0.8819, -0.2754, -0.5782, 0.2206, -0.7855, 0.3825, 0.8819, -0.2754, -0.3813, 0.8816, -0.2781, 1.042e-05, 0.9615, 0.2747, -0.8175, 0.4992, -0.2871, 1.042e-05, 0.9615, 0.2747, -0.3813, 0.8816, -0.2781, 0.3825, 0.8819, -0.2754, 1.042e-05, 0.9615, 0.2747, 0.8175, 0.4992, -0.2871, 0.4926, 0.5896, -0.6401, -0.5021, 0.5798, -0.6417, -0.5032, 0.3474, -0.7912, 0.5107, 0.3505, -0.7851, 0.4926, 0.5896, -0.6401, -0.5032, 0.3474, -0.7912, -0.8673, -0.04255, 0.496, -0.1705, 0.5298, 0.8308, -0.8176, 0.4991, -0.2871, 0.8673, -0.04255, 0.496, 0.8176, 0.4991, -0.2871, 0.1742, 0.5397, 0.8236, -0.1704, 0.5298, 0.8308, -1.855e-05, 0.9615, 0.2747, -0.8176, 0.4992, -0.2871, 0.8175, 0.4992, -0.2871, 1.815e-05, 0.9615, 0.2747, 0.1741, 0.5398, 0.8236, -0.1547, -0.2271, 0.9615, -0.8672, -0.04256, 0.4961, -0.9496, -0.03916, -0.3111, -0.1547, -0.227, 0.9615, -0.1704, 0.5298, 0.8308, -0.8673, -0.04256, 0.496, -0.8673, -0.04246, 0.496, -0.8176, 0.4992, -0.2871, -0.9495, -0.03918, -0.3112, 0.9496, -0.03917, -0.3111, 0.8672, -0.04256, 0.4961, 0.1567, -0.2311, 0.9602, 0.9495, -0.03916, -0.3112, 0.8175, 0.4992, -0.2871, 0.8673, -0.04248, 0.496, 0.8673, -0.04253, 0.496, 0.1742, 0.5397, 0.8236, 0.1568, -0.2311, 0.9602, -0.4268, -0.6313, -0.6476, -0.07842, -0.9941, -0.07489, -0.8464, -0.3067, -0.4354, -0.1691, -0.9789, 0.1149, -0.8464, -0.3067, -0.4354, -0.07842, -0.9941, -0.07489, -0.1691, -0.9789, 0.1149, -0.07842, -0.9941, -0.07489, 0.1691, -0.9789, 0.1149, -0.07842, -0.9941, -0.07489, 0.07842, -0.9941, -0.0749, 0.1691, -0.9789, 0.1149, -0.07842, -0.9941, -0.07489, 7.945e-05, -0.5795, -0.8149, 0.07842, -0.9941, -0.0749, 0.07842, -0.9941, -0.0749, 0.8464, -0.3067, -0.4354, 0.1691, -0.9789, 0.1149, 0.8464, -0.3067, -0.4354, 0.07842, -0.9941, -0.0749, 0.4268, -0.6313, -0.6475, 0.1691, -0.9789, 0.1149, 1.471e-07, -0.9861, 0.1664, -0.1691, -0.9789, 0.1149, 0.1691, -0.9789, 0.1149, 0.3687, -0.9253, -0.0891, 1.471e-07, -0.9861, 0.1664, -0.3687, -0.9253, -0.0891, -0.1691, -0.9789, 0.1149, 1.471e-07, -0.9861, 0.1664, -0.01385, 0.8266, -0.5626, -0.07839, -0.9941, -0.07495, -0.4268, -0.6313, -0.6475, -0.01384, 0.8266, -0.5626, -0.4268, -0.6313, -0.6475, -0.8464, -0.3067, -0.4353, -0.8464, -0.3067, -0.4353, -0.2127, 0.8585, -0.4666, -0.01384, 0.8266, -0.5626, -0.2127, 0.8585, -0.4666, -0.8464, -0.3068, -0.4354, -0.1691, -0.9789, 0.1149, 0.07841, -0.9941, -0.07499, 0.01386, 0.8266, -0.5626, 0.4268, -0.6313, -0.6476, 0.4268, -0.6313, -0.6475, 0.01385, 0.8266, -0.5626, 0.8463, -0.3068, -0.4355, 0.8463, -0.3068, -0.4355, 0.01385, 0.8266, -0.5626, 0.2007, 0.8615, -0.4665, 0.2007, 0.8615, -0.4665, -0.2127, 0.8585, -0.4666, -0.5021, 0.5798, -0.6416, 0.2007, 0.8615, -0.4665, -0.5021, 0.5798, -0.6416, 0.4926, 0.5896, -0.6401, 0.2007, 0.8614, -0.4665, 0.1691, -0.9789, 0.1149, 0.8464, -0.3067, -0.4354, 0.0001038, 0.9235, -0.3837, -0.0784, -0.9941, -0.0749, -0.01392, 0.8266, -0.5627, -0.07845, -0.9941, -0.07499, -8.941e-06, 0.9234, -0.3837, 1.177e-05, -0.5795, -0.8149, 0.0784, -0.9941, -0.0749, -6.185e-05, 0.9235, -0.3837, 0.01392, 0.8266, -0.5627, -9.12e-06, -0.5795, -0.8149, 9.017e-06, 0.9235, -0.3837, 0.07846, -0.9941, -0.07496, 0.2007, 0.8615, -0.4665, 8.969e-07, 0.9235, -0.3837, -0.2127, 0.8585, -0.4666, 0.01388, 0.8266, -0.5626, 8.969e-07, 0.9235, -0.3837, 0.2007, 0.8615, -0.4665, -0.01388, 0.8266, -0.5626, -0.2127, 0.8585, -0.4666, 8.969e-07, 0.9235, -0.3837, 0.999, -0.04535, 0.001645, -0.7228, 0.3855, -0.5735, -0.1281, 0.5616, -0.8174, -0.1281, 0.5617, -0.8174, -0.2337, 0.7838, -0.5753, 0.999, -0.04534, 0.001686, -0.7228, 0.3855, -0.5735, -0.2337, 0.7838, -0.5753, -0.1281, 0.5617, -0.8174, 0.882, -0.1645, 0.4416, -0.4715, 0.2169, -0.8548, 0.6528, 0.4327, -0.6218, 0.6528, 0.4327, -0.6218, 0.596, 0.7551, -0.2731, 0.882, -0.1645, 0.4416, -0.4715, 0.2169, -0.8548, 0.596, 0.7551, -0.2731, 0.6529, 0.4326, -0.6218, 0.907, 0.2149, -0.3621, -0.9071, 0.2149, -0.3621, -5.302e-05, 0.5331, -0.846, -1.183e-05, 0.5331, -0.846, -2.056e-05, 0.8548, -0.519, 0.907, 0.2149, -0.3621, -0.9071, 0.2149, -0.362, 2.065e-05, 0.8548, -0.519, 1.952e-06, 0.5331, -0.846, 0.7228, 0.3855, -0.5735, -0.999, -0.04535, 0.001645, 0.1281, 0.5616, -0.8174, 0.2337, 0.7838, -0.5753, 0.1281, 0.5617, -0.8174, -0.999, -0.04534, 0.001676, 0.2337, 0.7838, -0.5753, 0.7228, 0.3855, -0.5735, 0.1281, 0.5617, -0.8174, 0.4715, 0.2169, -0.8548, -0.882, -0.1645, 0.4416, -0.6528, 0.4327, -0.6218, -0.596, 0.7551, -0.2732, -0.6528, 0.4326, -0.6218, -0.882, -0.1645, 0.4416, -0.596, 0.7551, -0.2731, 0.4715, 0.2169, -0.8548, -0.6529, 0.4326, -0.6218, 0.8124, -0.4007, -0.4236, 0.4548, -0.4055, 0.7929, -0.6498, -0.7167, 0.2533, 0.2837, 0.4733, 0.8339, -0.6498, -0.7167, 0.2533, 0.4548, -0.4055, 0.7929, 0.8124, -0.4007, -0.4235, 0.2838, 0.4734, 0.8339, 0.4547, -0.4055, 0.793, 0.8602, -0.1215, -0.4952, 0.3118, 0.8527, 0.4192, -0.655, -0.1724, 0.7357, -0.7677, 0.1901, 0.612, -0.6551, -0.1724, 0.7356, 0.5642, 0.4182, 0.7119, -0.7677, 0.1901, 0.612, 0.5642, 0.4182, 0.7119, 0.6258, -0.1577, 0.7638, 0.6258, -0.1577, 0.7638, 0.5642, 0.4182, 0.7119, 0.7476, 0.2409, -0.6189, 0.8602, -0.1215, -0.4953, 0.7476, 0.2409, -0.6189, 0.5642, 0.4182, 0.7119, 0.8602, -0.1215, -0.4953, 0.5642, 0.4182, 0.7119, 0.3119, 0.8526, 0.4192, 0.3119, 0.8526, 0.4192, 0.5642, 0.4182, 0.7119, -0.6551, -0.1724, 0.7356, 0.7476, 0.241, -0.6189, -0.7677, 0.1901, 0.612, 0.6259, -0.1577, 0.7638, -0.4548, -0.4056, 0.7929, -0.8124, -0.4007, -0.4236, 0.6498, -0.7167, 0.2533, 0.6498, -0.7167, 0.2533, -0.2837, 0.4734, 0.8339, -0.4548, -0.4056, 0.7929, -0.2838, 0.4733, 0.8339, -0.8124, -0.4007, -0.4236, -0.4547, -0.4054, 0.793, -0.3118, 0.8527, 0.4192, -0.8602, -0.1215, -0.4953, 0.655, -0.1723, 0.7357, 0.6551, -0.1724, 0.7356, 0.7677, 0.1901, 0.612, -0.5642, 0.4182, 0.7119, -0.5642, 0.4182, 0.7119, 0.7677, 0.1901, 0.612, -0.6258, -0.1577, 0.7639, -0.5642, 0.4182, 0.7119, -0.6258, -0.1577, 0.7639, -0.7476, 0.2409, -0.6189, -0.7476, 0.2409, -0.6189, -0.8602, -0.1215, -0.4953, -0.5642, 0.4182, 0.7119, -0.5642, 0.4182, 0.7119, -0.8602, -0.1215, -0.4953, -0.3119, 0.8526, 0.4192, -0.5642, 0.4182, 0.7119, -0.3119, 0.8526, 0.4192, 0.6551, -0.1724, 0.7356, 0.7677, 0.1901, 0.612, -0.7476, 0.241, -0.6189, -0.6259, -0.1577, 0.7638, -0.7239, -0.2188, 0.6543, 1.881e-05, 0.002621, 1.0, -0.7569, 0.08387, 0.6481, -0.7239, -0.2188, 0.6543, -8.255e-06, -0.2681, 0.9634, 1.881e-05, 0.002621, 1.0, 0.7239, -0.2188, 0.6543, -1.881e-05, 0.002609, 1.0, 1.916e-05, -0.2681, 0.9634, 0.7239, -0.2188, 0.6543, 0.7569, 0.08387, 0.6481, -1.881e-05, 0.002609, 1.0])] * 3)])
me_cube = bpy.data.meshes.new('Cube')
me_cube.from_pydata([(1.0, 1.0, 1.0), (1.0, 1.0, -1.0), (1.0, -1.0, 1.0), (1.0, -1.0, -1.0), (-1.0, 1.0, 1.0), (-1.0, 1.0, -1.0), (-1.0, -1.0, 1.0), (-1.0, -1.0, -1.0)], [], [(0, 4, 6, 2), (3, 2, 6, 7), (7, 6, 4, 5), (5, 1, 3, 7), (1, 0, 2, 3), (5, 4, 0, 1)])
_uv = me_cube.uv_layers.new(name='UVMap')
_uv.uv.foreach_set('vector', [0.625, 0.5, 0.875, 0.5, 0.875, 0.75, 0.625, 0.75, 0.375, 0.75, 0.625, 0.75, 0.625, 1.0, 0.375, 1.0, 0.375, 0.0, 0.625, 0.0, 0.625, 0.25, 0.375, 0.25, 0.125, 0.5, 0.375, 0.5, 0.375, 0.75, 0.125, 0.75, 0.375, 0.5, 0.625, 0.5, 0.625, 0.75, 0.375, 0.75, 0.375, 0.25, 0.625, 0.25, 0.625, 0.5, 0.375, 0.5])
me_cube.materials.append(mat_material)
me_cube.use_mirror_vertex_groups = False
me_cube.update()
arm_armature_001 = bpy.data.armatures.new('Armature.001')  # bones are not reproduced

# ---- objects
ob_735 = bpy.data.objects.new('735', arm_armature_001)
ob_merged = bpy.data.objects.new('merged', me_merged_001)
ob_cube = bpy.data.objects.new('Cube', me_cube)
ob_light = bpy.data.objects.new('Light', light_light)
ob_camera = bpy.data.objects.new('Camera', cam_camera)

# ---- transforms, parenting, visibility, modifiers, constraints
ob_735.location = (0.0, 0.0, 0.0)
ob_735.rotation_euler = (1.571, -0.0, 0.0)
ob_merged.parent = ob_735
ob_merged.location = (0.0, 0.0, 0.0)
ob_merged.color = (0.8, 0.8, 0.8, 1.0)
_vg = ob_merged.vertex_groups.new(name='BODY')
for _i, _w in zip([199, 200, 201, 202, 203, 204, 205, 206, 207, 208, 213, 214, 215, 216, 218, 220, 221, 222, 223, 224, 225, 226, 227, 228, 230, 232, 233, 234, 235, 236, 237, 238, 239, 240, 241, 242, 243, 244, 245, 246, 251, 252, 253, 254, 255, 256, 257, 258, 259, 260, 261, 262, 263, 264, 265, 266, 267, 269, 270, 272, 273, 274, 275, 276, 277, 278, 280, 282, 283, 284, 285, 286, 288, 290, 291, 292, 293, 303, 304, 305, 317, 318, 331, 332, 333, 334, 335, 336, 337, 338, 339, 340, 341, 342, 343, 344, 345, 346, 347, 348, 349, 350, 351, 352, 353, 354, 355, 356, 357, 358, 359, 360, 361, 362, 363, 364, 365, 366, 367, 368, 369, 370, 371, 372, 373, 374, 375, 376, 377, 378, 379, 380, 381, 382, 383, 384, 385, 386, 387, 388, 389, 390, 391, 392, 393, 394, 395, 396, 397, 398, 399, 400, 401, 402, 403, 404, 405, 406, 407, 408, 409, 410, 411, 412, 413], [0.8, 1.0, 1.0, 1.0, 1.0, 1.0, 1.0, 0.8, 0.8, 1.0, 1.0, 1.0, 1.0, 0.8, 0.8, 1.0, 0.8, 1.0, 1.0, 0.8, 1.0, 1.0, 1.0, 0.8, 1.0, 1.0, 1.0, 0.8, 1.0, 0.8, 0.8, 0.8, 1.0, 1.0, 1.0, 1.0, 0.8, 1.0, 1.0, 1.0, 1.0, 1.0, 1.0, 1.0, 1.0, 1.0, 1.0, 1.0, 1.0, 1.0, 1.0, 1.0, 1.0, 1.0, 1.0, 1.0, 1.0, 1.0, 1.0, 1.0, 1.0, 1.0, 1.0, 1.0, 1.0, 1.0, 1.0, 1.0, 1.0, 1.0, 1.0, 1.0, 1.0, 1.0, 1.0, 1.0, 1.0, 0.8, 1.0, 1.0, 1.0, 1.0, 1.0, 1.0, 1.0, 1.0, 1.0, 1.0, 1.0, 1.0, 1.0, 1.0, 1.0, 1.0, 1.0, 1.0, 1.0, 1.0, 1.0, 1.0, 1.0, 1.0, 1.0, 1.0, 1.0, 1.0, 1.0, 1.0, 1.0, 1.0, 1.0, 1.0, 1.0, 1.0, 1.0, 1.0, 1.0, 1.0, 1.0, 1.0, 1.0, 1.0, 1.0, 1.0, 1.0, 1.0, 1.0, 1.0, 1.0, 1.0, 1.0, 1.0, 1.0, 1.0, 1.0, 1.0, 1.0, 1.0, 1.0, 1.0, 1.0, 1.0, 1.0, 1.0, 1.0, 1.0, 1.0, 1.0, 1.0, 1.0, 1.0, 1.0, 1.0, 1.0, 1.0, 1.0, 1.0, 1.0, 1.0, 1.0, 1.0, 1.0, 1.0, 1.0, 1.0]): _vg.add([_i], _w, 'REPLACE')
_vg = ob_merged.vertex_groups.new(name='ARM')
_vg.add([268, 271, 279, 281, 287, 289], 1.0, 'REPLACE')
_vg = ob_merged.vertex_groups.new(name='HEAD')
_vg.add([0, 1, 2, 3, 4, 5, 6, 7, 8, 9, 10, 11, 12, 13, 14, 15, 16, 17, 18, 19, 20, 21, 22, 23, 24, 25, 26, 27, 28, 29, 30, 31, 32, 33, 34, 35, 36, 37, 38, 39, 40, 41, 42, 43, 44, 45, 46, 47, 48, 49, 50, 51, 52, 53, 54, 55, 56, 57, 58, 59, 60, 61, 62, 63, 64, 65, 66, 67, 68, 69, 70, 71, 72, 73, 74, 75, 76, 77, 78, 79, 80, 81, 82, 83, 84, 85, 86, 87, 88, 89, 90, 91, 92, 93, 94, 95, 96, 97, 98, 99, 100, 101, 102, 103, 104, 105, 106, 107, 108, 109, 110, 111, 112, 113, 114, 115, 116, 117, 118, 119, 120, 121, 122, 123, 124, 125, 126, 127, 128, 129, 130, 131, 132, 133, 134, 135, 136, 137, 138, 139, 140, 141, 142, 143, 144, 145, 146, 147, 148, 149, 150, 151, 152, 153, 154, 155, 156, 157, 158, 159, 160, 161, 162, 163, 164, 165, 166, 167, 168, 169, 170, 171, 172, 173, 174, 175, 176, 177, 178, 179, 180, 181, 182, 183, 184, 185, 186, 187, 188, 189, 190, 191, 192, 193, 194, 195, 196, 197, 198, 414, 415, 416, 417, 418, 419, 420, 421], 1.0, 'REPLACE')
_vg = ob_merged.vertex_groups.new(name='LEG')
for _i, _w in zip([199, 206, 207, 216, 217, 218, 219, 221, 224, 228, 229, 231, 234, 236, 237, 238, 243, 303], [0.2, 0.2, 0.2, 0.2, 1.0, 0.2, 1.0, 0.2, 0.2, 0.2, 1.0, 1.0, 0.2, 0.2, 0.2, 0.2, 0.2, 0.2]): _vg.add([_i], _w, 'REPLACE')
_vg = ob_merged.vertex_groups.new(name='TAIL')
_vg.add([209, 210, 211, 212, 247, 248, 249, 250, 294, 295, 296, 297, 298, 299, 300, 301, 302, 306, 307, 308, 309, 310, 311, 312, 313, 314, 315, 316, 319, 320, 321, 322, 323, 324, 325, 326, 327, 328, 329, 330], 1.0, 'REPLACE')
_m = ob_merged.modifiers.new('Armature', 'ARMATURE')
_m.object = ob_735
ob_cube.location = (0.0, 0.0, 0.0)
ob_cube.lock_rotations_4d = False
ob_cube.empty_display_type = 'ARROWS'
ob_cube.lineart.crease_threshold = 0.0
ob_light.location = (4.076, 1.005, 5.904)
ob_light.rotation_euler = (0.6503, 0.05522, 1.866)
ob_light.lock_rotations_4d = False
ob_light.empty_display_type = 'ARROWS'
ob_light.color = (0.0, 0.0, 0.0, 0.0)
ob_light.lineart.crease_threshold = 0.0
ob_camera.location = (7.359, -6.926, 4.958)
ob_camera.rotation_euler = (1.109, 0.0, 0.8149)
ob_camera.lock_rotations_4d = False
ob_camera.empty_display_type = 'ARROWS'
ob_camera.color = (0.0, 0.0, 0.0, 0.0)
ob_camera.display_type = 'WIRE'
ob_camera.lineart.crease_threshold = 0.0

# ---- collection membership
scene.collection.objects.link(ob_735)
scene.collection.objects.link(ob_merged)
col_collection.objects.link(ob_cube)
col_collection.objects.link(ob_light)
col_collection.objects.link(ob_camera)
def _layer_coll(name, lc=None):
    lc = lc or bpy.context.view_layer.layer_collection
    for c in lc.children:
        if c.name == name: return c
        r = _layer_coll(name, c)
        if r: return r
_layer_coll('Collection').exclude = True

# ---- scene / render settings (as saved in the file)
scene.camera = ob_camera
scene.frame_start = 1; scene.frame_end = 250; scene.frame_set(2)
scene.render.engine = 'BLENDER_EEVEE_NEXT'
scene.render.fps = 25
scene.cycles.sampling_pattern = 'TABULATED_SOBOL'
scene.view_settings.view_transform = 'Filmic'
bpy.context.view_layer.update()
